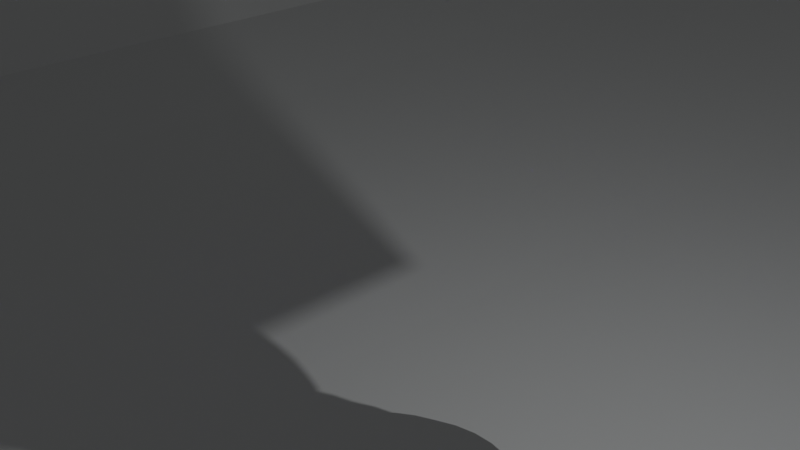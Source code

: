 # Source: lampara.blend  (saved by Blender 3.1.7; exported with 4.5.12 LTS)
import bpy
from mathutils import Matrix  # noqa: F401  (used for matrix-valued properties, if any)

bpy.ops.wm.read_factory_settings(use_empty=True)
scene = bpy.context.scene
scene.name = 'Scene'

# ---- collections
col_collection = bpy.data.collections.new('Collection'); scene.collection.children.link(col_collection)

# ---- materials (node trees are filled in below, after node groups)
mat_material_002 = bpy.data.materials.new('Material.002')
mat_material_002.surface_render_method = 'BLENDED'
mat_material_002.blend_method = 'BLEND'
mat_material_002.use_backface_culling = True
mat_material_002.use_raytrace_refraction = True
mat_material_002.use_screen_refraction = True
mat_material_002.use_sss_translucency = True
mat_material_002.thickness_mode = 'SLAB'
mat_material_002.use_thickness_from_shadow = True
mat_material_002.roughness = 0.4136
mat_material_001 = bpy.data.materials.new('Material.001')
mat_material_001.use_backface_culling = True
mat_material_001.use_transparent_shadow = False
mat_material_001.use_raytrace_refraction = True
mat_material_001.use_screen_refraction = True
mat_material_001.thickness_mode = 'SLAB'
mat_material_001.roughness = 0.0
mat_material = bpy.data.materials.new('Material')
mat_material.use_backface_culling = True
mat_material.use_transparent_shadow = False
mat_material.use_raytrace_refraction = True
mat_material.use_screen_refraction = True
mat_material.use_sss_translucency = True
mat_material.thickness_mode = 'SLAB'
mat_material.use_thickness_from_shadow = True
mat_material.diffuse_color = (0.1004, 1.0, 0.6603, 0.6429)
mat_material.roughness = 0.0
mat_material_003 = bpy.data.materials.new('Material.003')
mat_material_003.use_transparent_shadow = False

# ---- material node trees
mat_material_002.use_nodes = True; mat_material_002.node_tree.nodes.clear()
_N = mat_material_002.node_tree.nodes; _L = mat_material_002.node_tree.links
n0 = _N.new('ShaderNodeBsdfSheen'); n0.name = 'Velvet BSDF'; n0.location = (10, 300)
n0.distribution = 'ASHIKHMIN'
n0.inputs[0].default_value = (0.3056, 0.1971, 0.8, 1.0)
n0.inputs[1].default_value = 1.0
n1 = _N.new('ShaderNodeOutputMaterial'); n1.name = 'Material Output'; n1.location = (262, 316)
_L.new(n0.outputs[0], n1.inputs[0])
n1.is_active_output = True
mat_material_001.use_nodes = True; mat_material_001.node_tree.nodes.clear()
_N = mat_material_001.node_tree.nodes; _L = mat_material_001.node_tree.links
n0 = _N.new('ShaderNodeOutputMaterial'); n0.name = 'Material Output'; n0.location = (300, 300)
n1 = _N.new('ShaderNodeEmission'); n1.name = 'Emission'; n1.location = (10, 300)
n1.inputs[0].default_value = (0.1866, 0.3402, 0.6921, 1.0)
n1.inputs[1].default_value = 1.4
_L.new(n1.outputs[0], n0.inputs[0])
n0.is_active_output = True
mat_material.use_nodes = True; mat_material.node_tree.nodes.clear()
_N = mat_material.node_tree.nodes; _L = mat_material.node_tree.links
n0 = _N.new('ShaderNodeOutputMaterial'); n0.name = 'Material Output'; n0.location = (300, 300)
n1 = _N.new('ShaderNodeBsdfTranslucent'); n1.name = 'Translucent BSDF'; n1.location = (110, 280)
n1.inputs[0].default_value = (0.3746, 0.6621, 1.0, 0.4929)
n2 = _N.new('ShaderNodeEeveeSpecular'); n2.name = 'Specular BSDF'; n2.location = (-120, 305)
n2.inputs[0].default_value = (0.0, 0.008417, 0.2266, 0.4857)
n2.inputs[1].default_value = (0.01037, 0.01696, 0.02993, 0.5214)
n2.inputs[2].default_value = 0.275
n2.inputs[4].default_value = 0.326
n2.inputs[6].default_value = 0.8167
_L.new(n1.outputs[0], n0.inputs[1])
_L.new(n2.outputs[0], n0.inputs[0])
n0.is_active_output = True
mat_material_003.use_nodes = True; mat_material_003.node_tree.nodes.clear()
_N = mat_material_003.node_tree.nodes; _L = mat_material_003.node_tree.links
n0 = _N.new('ShaderNodeOutputMaterial'); n0.name = 'Material Output'; n0.location = (300, 300)
n1 = _N.new('ShaderNodeBsdfPrincipled'); n1.name = 'Principled BSDF'; n1.location = (10, 300)
n1.distribution = 'GGX'
n1.subsurface_method = 'RANDOM_WALK_SKIN'
n1.inputs[0].default_value = (0.7761, 0.8, 0.8, 1.0)
n1.inputs[3].default_value = 1.45
n1.inputs[15].default_value = 0.2677
n1.inputs[16].default_value = 0.2362
n1.inputs[18].default_value = 0.4488
n1.inputs[19].default_value = 0.05906
n1.inputs[24].default_value = 0.09449
n1.inputs[27].default_value = (0.0, 0.0, 0.0, 1.0)
n1.inputs[28].default_value = 1.0
_L.new(n1.outputs[0], n0.inputs[0])
n0.is_active_output = True

# ---- world
world_world = bpy.data.worlds.new('World'); scene.world = world_world
world_world.use_nodes = True; world_world.node_tree.nodes.clear()
_N = world_world.node_tree.nodes; _L = world_world.node_tree.links
n0 = _N.new('ShaderNodeOutputWorld'); n0.name = 'World Output'; n0.location = (300, 300)
n1 = _N.new('ShaderNodeBackground'); n1.name = 'Background'; n1.location = (10, 300)
n1.inputs[0].default_value = (0.05088, 0.05088, 0.05088, 1.0)
_L.new(n1.outputs[0], n0.inputs[0])
n0.is_active_output = True
world_world.color = (0.05088, 0.05088, 0.05088)
world_world.use_sun_shadow = False
world_world.sun_shadow_jitter_overblur = 0.0

# ---- cameras
cam_camera = bpy.data.cameras.new('Camera')
cam_camera.clip_end = 100.0
cam_camera.ortho_scale = 7.314

# ---- lights
light_light = bpy.data.lights.new('Light', 'POINT')
light_light.transmission_factor = 0.0
light_light.energy = 1000.0
light_light.shadow_soft_size = 0.1
light_light.shadow_maximum_resolution = 0.006
light_light.use_absolute_resolution = True

# ---- meshes
me_cube_001 = bpy.data.meshes.new('Cube.001')
me_cube_001.from_pydata([(-1.0, -1.0, -1.0), (-1.0, -1.0, 1.0), (-1.0, 1.0, -1.0), (-1.0, 1.0, 1.0), (1.0, -1.0, -1.0), (1.0, -1.0, 1.0), (1.0, 1.0, -1.0), (1.0, 1.0, 1.0), (-1.0, 0.0, -1.0), (-1.0, 0.0, 1.0), (1.0, 0.0, -1.0), (1.0, 0.0, 1.0), (-1.0, -1.0, 0.0), (-1.0, 1.0, 0.0), (1.0, 1.0, 0.0), (1.0, -1.0, 0.0), (-1.0, -1.0, 0.5), (-1.0, 1.0, 0.5), (1.0, 1.0, 0.5), (1.0, -1.0, 0.5), (1.0, 0.0, 0.5), (-1.0, 0.0, 0.5), (-1.0, 1.0, -0.5), (1.0, 1.0, -0.5), (1.0, -1.0, -0.5), (1.0, 0.0, -0.5), (-1.0, 0.0, -0.5), (-1.0, -1.0, -0.5), (0.0, 1.0, -1.0), (0.0, 1.0, 1.0), (0.0, -1.0, -1.0), (0.0, -1.0, 1.0), (0.0, -1.0, 0.5), (0.0, 1.0, 0.5), (0.0, 1.0, -0.5), (0.0, -1.0, -0.5), (-0.5, 1.0, -1.0), (-0.5, -1.0, 1.0), (-0.5, 0.0, -1.0), (-0.5, -1.0, 0.0), (-0.5, -1.0, 0.5), (-0.5, -1.0, -0.5), (-0.5, 1.0, 1.0), (-0.5, -1.0, -1.0), (-0.5, 0.0, 1.0), (-0.5, 1.0, 0.0), (-0.5, 1.0, 0.5), (-0.5, 1.0, -0.5), (0.5, 1.0, 1.0), (0.5, -1.0, -1.0), (0.5, 0.0, 1.0), (0.5, 1.0, 0.0), (0.5, 1.0, 0.5), (0.5, 1.0, -0.5), (0.5, 1.0, -1.0), (0.5, -1.0, 1.0), (0.5, 0.0, -1.0), (0.5, -1.0, 0.0), (0.5, -1.0, 0.5), (0.5, -1.0, -0.5), (-1.0, 0.5, 1.0), (1.0, 0.5, -1.0), (-1.0, 0.5, -1.0), (1.0, 0.5, 1.0), (1.0, 0.5, 0.0), (-1.0, 0.5, 0.0), (1.0, 0.5, 0.5), (-1.0, 0.5, 0.5), (-1.0, 0.5, -0.5), (1.0, 0.5, -0.5), (0.0, 0.5, -1.0), (0.0, 0.5, 1.0), (-0.5, 0.5, -1.0), (-0.5, 0.5, 1.0), (0.5, 0.5, 1.0), (0.5, 0.5, -1.0), (-1.0, -0.5, -1.0), (1.0, -0.5, 1.0), (-1.0, -0.5, 1.0), (1.0, -0.5, -1.0), (-1.0, -0.5, 0.0), (1.0, -0.5, 0.0), (-1.0, -0.5, 0.5), (1.0, -0.5, 0.5), (1.0, -0.5, -0.5), (-1.0, -0.5, -0.5), (0.0, -0.5, 1.0), (0.0, -0.5, -1.0), (-0.5, -0.5, -1.0), (-0.5, -0.5, 1.0), (0.5, -0.5, 1.0), (0.5, -0.5, -1.0), (-1.0, -0.5, 1.0), (-1.0, -0.5, 0.0), (-1.0, -0.5, 0.5), (-1.0, -0.5, -0.5), (-1.0, -0.5, -1.0), (-0.5, -0.5, -1.0), (-0.5, -0.5, 1.0), (0.0, 0.5, -0.5), (0.0, 0.75, -0.5), (0.0, 0.625, -0.5), (0.0, 0.6875, -0.5), (0.0, 0.7188, -0.5), (0.0, 0.7344, -0.5), (0.0, 0.6562, -0.5), (0.0, 0.6406, -0.5), (0.5, -0.5, 0.5), (0.0, -0.5, 0.5), (-0.5, -0.5, 0.5), (0.5, 0.5, 0.5), (0.0, 0.5, 0.5), (-0.5, 0.5, 0.5), (-0.5, 0.0, 0.5), (0.5, 0.0, 0.5), (0.5, -0.5, -0.5), (0.5, 1.192e-07, -0.5), (0.5, 0.5, -0.5), (0.0, -0.5, -0.5), (-0.5, 0.5, -0.5), (-0.5, 1.788e-07, -0.5), (-0.5, -0.5, -0.5)], [], [(67, 60, 3, 17), (52, 48, 7, 18), (83, 77, 5, 19), (40, 37, 1, 16), (91, 79, 4, 49), (89, 78, 1, 37), (73, 60, 9, 44), (75, 61, 10, 56), (66, 63, 11, 20), (94, 92, 9, 21), (41, 39, 12, 27), (84, 81, 15, 24), (53, 51, 14, 23), (68, 65, 13, 22), (39, 40, 16, 12), (81, 83, 19, 15), (51, 52, 18, 14), (65, 67, 17, 13), (62, 68, 22, 2), (54, 53, 23, 6), (79, 84, 24, 4), (43, 41, 27, 0), (61, 69, 25, 10), (96, 95, 26, 8), (49, 59, 35, 30), (36, 47, 34, 28), (90, 86, 31, 55), (88, 87, 30, 43), (58, 55, 31, 32), (46, 42, 29, 33), (17, 3, 42, 46), (76, 88, 43, 0), (62, 72, 38, 8), (22, 13, 45, 47), (13, 17, 46, 45), (2, 22, 47, 36), (30, 35, 41, 43), (86, 89, 37, 31), (32, 31, 37, 40), (19, 5, 55, 58), (77, 90, 55, 5), (63, 74, 50, 11), (24, 15, 57, 59), (15, 19, 58, 57), (4, 24, 59, 49), (28, 34, 53, 54), (87, 91, 49, 30), (33, 29, 48, 52), (28, 54, 75, 70), (7, 48, 74, 63), (29, 42, 73, 71), (2, 36, 72, 62), (48, 29, 71, 74), (36, 28, 70, 72), (6, 23, 69, 61), (8, 26, 68, 62), (14, 18, 66, 64), (23, 14, 64, 69), (18, 7, 63, 66), (54, 6, 61, 75), (42, 3, 60, 73), (21, 9, 60, 67), (11, 50, 90, 77), (96, 97, 88, 76), (0, 27, 85, 76), (10, 25, 84, 79), (12, 16, 82, 80), (27, 12, 80, 85), (16, 1, 78, 82), (98, 92, 78, 89), (56, 10, 79, 91), (20, 11, 77, 83), (59, 115, 118, 35), (44, 9, 92, 98), (8, 38, 97, 96), (76, 85, 95, 96), (80, 82, 94, 93), (85, 80, 93, 95), (82, 78, 92, 94), (34, 47, 119, 99, 101, 106, 105, 102, 103, 104, 100), (53, 117, 69, 23), (68, 26, 120, 119), (32, 40, 109, 108), (82, 94, 21, 113, 109), (66, 20, 114, 110), (33, 52, 110, 111), (109, 40, 39, 41, 121), (108, 107, 58, 32), (58, 107, 83, 19), (109, 40, 16, 82), (88, 121, 118, 87), (87, 118, 115, 91), (107, 114, 20, 83), (56, 91, 115, 116), (75, 56, 116, 117), (112, 113, 21, 67), (111, 112, 46, 33), (46, 112, 67, 17), (110, 52, 18, 66), (70, 75, 117, 99), (72, 70, 99, 119), (99, 117, 53, 34, 100, 104, 103, 102, 105, 106, 101), (38, 72, 119, 120), (97, 38, 120, 121), (118, 121, 41, 35), (69, 117, 116, 25), (25, 116, 115, 84), (84, 115, 59, 24), (119, 47, 22, 68), (120, 26, 95, 121), (121, 95, 85, 27, 41), (82, 80, 85, 95, 121, 109), (46, 45, 47, 119, 112), (67, 112, 119, 68, 65), (66, 110, 117, 69, 64), (110, 52, 51, 53, 117), (58, 57, 59, 115, 107), (107, 83, 81, 84, 115), (98, 109, 113, 44), (44, 113, 112, 73), (73, 112, 111, 71), (71, 111, 110, 74), (74, 110, 114, 50), (50, 114, 107, 90), (86, 90, 107, 108), (98, 89, 86, 108, 109)])
me_cube_001.polygons.foreach_set('use_smooth', [True] * 126)
_uv = me_cube_001.uv_layers.new(name='UVMap')
_uv.uv.foreach_set('vector', [0.5625, 0.1875, 0.625, 0.1875, 0.625, 0.25, 0.5625, 0.25, 0.5625, 0.4375, 0.625, 0.4375, 0.625, 0.5, 0.5625, 0.5, 0.5625, 0.6875, 0.625, 0.6875, 0.625, 0.75, 0.5625, 0.75, 0.5625, 0.9375, 0.625, 0.9375, 0.625, 1.0, 0.5625, 1.0, 0.3125, 0.6875, 0.375, 0.6875, 0.375, 0.75, 0.3125, 0.75, 0.8125, 0.6875, 0.875, 0.6875, 0.875, 0.75, 0.8125, 0.75, 0.8125, 0.5625, 0.875, 0.5625, 0.875, 0.625, 0.8125, 0.625, 0.3125, 0.5625, 0.375, 0.5625, 0.375, 0.625, 0.3125, 0.625, 0.5625, 0.5625, 0.625, 0.5625, 0.625, 0.625, 0.5625, 0.625, 0.5625, 0.0625, 0.625, 0.0625, 0.625, 0.125, 0.5625, 0.125, 0.4375, 0.9375, 0.5, 0.9375, 0.5, 1.0, 0.4375, 1.0, 0.4375, 0.6875, 0.5, 0.6875, 0.5, 0.75, 0.4375, 0.75, 0.4375, 0.4375, 0.5, 0.4375, 0.5, 0.5, 0.4375, 0.5, 0.4375, 0.1875, 0.5, 0.1875, 0.5, 0.25, 0.4375, 0.25, 0.5, 0.9375, 0.5625, 0.9375, 0.5625, 1.0, 0.5, 1.0, 0.5, 0.6875, 0.5625, 0.6875, 0.5625, 0.75, 0.5, 0.75, 0.5, 0.4375, 0.5625, 0.4375, 0.5625, 0.5, 0.5, 0.5, 0.5, 0.1875, 0.5625, 0.1875, 0.5625, 0.25, 0.5, 0.25, 0.375, 0.1875, 0.4375, 0.1875, 0.4375, 0.25, 0.375, 0.25, 0.375, 0.4375, 0.4375, 0.4375, 0.4375, 0.5, 0.375, 0.5, 0.375, 0.6875, 0.4375, 0.6875, 0.4375, 0.75, 0.375, 0.75, 0.375, 0.9375, 0.4375, 0.9375, 0.4375, 1.0, 0.375, 1.0, 0.375, 0.5625, 0.4375, 0.5625, 0.4375, 0.625, 0.375, 0.625, 0.375, 0.0625, 0.4375, 0.0625, 0.4375, 0.125, 0.375, 0.125, 0.375, 0.8125, 0.4375, 0.8125, 0.4375, 0.875, 0.375, 0.875, 0.375, 0.3125, 0.4375, 0.3125, 0.4375, 0.375, 0.375, 0.375, 0.6875, 0.6875, 0.75, 0.6875, 0.75, 0.75, 0.6875, 0.75, 0.1875, 0.6875, 0.25, 0.6875, 0.25, 0.75, 0.1875, 0.75, 0.5625, 0.8125, 0.625, 0.8125, 0.625, 0.875, 0.5625, 0.875, 0.5625, 0.3125, 0.625, 0.3125, 0.625, 0.375, 0.5625, 0.375, 0.5625, 0.25, 0.625, 0.25, 0.625, 0.3125, 0.5625, 0.3125, 0.125, 0.6875, 0.1875, 0.6875, 0.1875, 0.75, 0.125, 0.75, 0.125, 0.5625, 0.1875, 0.5625, 0.1875, 0.625, 0.125, 0.625, 0.4375, 0.25, 0.5, 0.25, 0.5, 0.3125, 0.4375, 0.3125, 0.5, 0.25, 0.5625, 0.25, 0.5625, 0.3125, 0.5, 0.3125, 0.375, 0.25, 0.4375, 0.25, 0.4375, 0.3125, 0.375, 0.3125, 0.375, 0.875, 0.4375, 0.875, 0.4375, 0.9375, 0.375, 0.9375, 0.75, 0.6875, 0.8125, 0.6875, 0.8125, 0.75, 0.75, 0.75, 0.5625, 0.875, 0.625, 0.875, 0.625, 0.9375, 0.5625, 0.9375, 0.5625, 0.75, 0.625, 0.75, 0.625, 0.8125, 0.5625, 0.8125, 0.625, 0.6875, 0.6875, 0.6875, 0.6875, 0.75, 0.625, 0.75, 0.625, 0.5625, 0.6875, 0.5625, 0.6875, 0.625, 0.625, 0.625, 0.4375, 0.75, 0.5, 0.75, 0.5, 0.8125, 0.4375, 0.8125, 0.5, 0.75, 0.5625, 0.75, 0.5625, 0.8125, 0.5, 0.8125, 0.375, 0.75, 0.4375, 0.75, 0.4375, 0.8125, 0.375, 0.8125, 0.375, 0.375, 0.4375, 0.375, 0.4375, 0.4375, 0.375, 0.4375, 0.25, 0.6875, 0.3125, 0.6875, 0.3125, 0.75, 0.25, 0.75, 0.5625, 0.375, 0.625, 0.375, 0.625, 0.4375, 0.5625, 0.4375, 0.25, 0.5, 0.3125, 0.5, 0.3125, 0.5625, 0.25, 0.5625, 0.625, 0.5, 0.6875, 0.5, 0.6875, 0.5625, 0.625, 0.5625, 0.75, 0.5, 0.8125, 0.5, 0.8125, 0.5625, 0.75, 0.5625, 0.125, 0.5, 0.1875, 0.5, 0.1875, 0.5625, 0.125, 0.5625, 0.6875, 0.5, 0.75, 0.5, 0.75, 0.5625, 0.6875, 0.5625, 0.1875, 0.5, 0.25, 0.5, 0.25, 0.5625, 0.1875, 0.5625, 0.375, 0.5, 0.4375, 0.5, 0.4375, 0.5625, 0.375, 0.5625, 0.375, 0.125, 0.4375, 0.125, 0.4375, 0.1875, 0.375, 0.1875, 0.5, 0.5, 0.5625, 0.5, 0.5625, 0.5625, 0.5, 0.5625, 0.4375, 0.5, 0.5, 0.5, 0.5, 0.5625, 0.4375, 0.5625, 0.5625, 0.5, 0.625, 0.5, 0.625, 0.5625, 0.5625, 0.5625, 0.3125, 0.5, 0.375, 0.5, 0.375, 0.5625, 0.3125, 0.5625, 0.8125, 0.5, 0.875, 0.5, 0.875, 0.5625, 0.8125, 0.5625, 0.5625, 0.125, 0.625, 0.125, 0.625, 0.1875, 0.5625, 0.1875, 0.625, 0.625, 0.6875, 0.625, 0.6875, 0.6875, 0.625, 0.6875, 0.125, 0.6875, 0.1875, 0.6875, 0.1875, 0.6875, 0.125, 0.6875, 0.375, 0.0, 0.4375, 0.0, 0.4375, 0.0625, 0.375, 0.0625, 0.375, 0.625, 0.4375, 0.625, 0.4375, 0.6875, 0.375, 0.6875, 0.5, 0.0, 0.5625, 0.0, 0.5625, 0.0625, 0.5, 0.0625, 0.4375, 0.0, 0.5, 0.0, 0.5, 0.0625, 0.4375, 0.0625, 0.5625, 0.0, 0.625, 0.0, 0.625, 0.0625, 0.5625, 0.0625, 0.8125, 0.6875, 0.875, 0.6875, 0.875, 0.6875, 0.8125, 0.6875, 0.3125, 0.625, 0.375, 0.625, 0.375, 0.6875, 0.3125, 0.6875, 0.5625, 0.625, 0.625, 0.625, 0.625, 0.6875, 0.5625, 0.6875, 0.4375, 0.8125, 0.4375, 0.7188, 0.0, 0.0, 0.0, 0.0, 0.8125, 0.625, 0.875, 0.625, 0.875, 0.6875, 0.8125, 0.6875, 0.125, 0.625, 0.1875, 0.625, 0.1875, 0.6875, 0.125, 0.6875, 0.375, 0.0625, 0.4375, 0.0625, 0.4375, 0.0625, 0.375, 0.0625, 0.5, 0.0625, 0.5625, 0.0625, 0.5625, 0.0625, 0.5, 0.0625, 0.4375, 0.0625, 0.5, 0.0625, 0.5, 0.0625, 0.4375, 0.0625, 0.5625, 0.0625, 0.625, 0.0625, 0.625, 0.0625, 0.5625, 0.0625, 0.0, 0.0, 0.4375, 0.3125, 0.4375, 0.4687, 0.0, 0.0, 0.0, 0.0, 0.0, 0.0, 0.0, 0.0, 0.0, 0.0, 0.0, 0.0, 0.0, 0.0, 0.0, 0.0, 0.0, 0.0, 0.0, 0.0, 0.0, 0.0, 0.0, 0.0, 0.0, 0.0, 0.0, 0.0, 0.0, 0.0, 0.0, 0.0, 0.0, 0.0, 0.0, 0.0, 0.0, 0.0, 0.0, 0.0, 0.0, 0.0, 0.0, 0.0, 0.0, 0.0, 0.0, 0.0, 0.0, 0.0, 0.5625, 0.5625, 0.0, 0.0, 0.1406, 0.03125, 0.5625, 0.4688, 0.0, 0.0, 0.0, 0.0, 0.0, 0.0, 0.0, 0.0, 0.0, 0.0, 0.0, 0.0, 0.0, 0.0, 0.0, 0.0, 0.0, 0.0, 0.0, 0.0, 0.0, 0.0, 0.0, 0.0, 0.0, 0.0, 0.0, 0.0, 0.0, 0.0, 0.0, 0.0, 0.0, 0.0, 0.0, 0.0, 0.0, 0.0, 0.0, 0.0, 0.0, 0.0, 0.1875, 0.6875, 0.4375, 0.7812, 0.0, 0.0, 0.25, 0.6875, 0.25, 0.6875, 0.0, 0.0, 0.4375, 0.7188, 0.3125, 0.6875, 0.0, 0.0, 0.0, 0.0, 0.0, 0.0, 0.0, 0.0, 0.3125, 0.625, 0.3125, 0.6875, 0.0, 0.0, 0.0, 0.0, 0.3125, 0.5625, 0.3125, 0.625, 0.0, 0.0, 0.4375, 0.5312, 0.5625, 0.2812, 0.4219, 0.09375, 0.5625, 0.125, 0.5625, 0.1875, 0.0, 0.0, 0.0, 0.0, 0.0, 0.0, 0.0, 0.0, 0.0, 0.0, 0.0, 0.0, 0.0, 0.0, 0.0, 0.0, 0.0, 0.0, 0.0, 0.0, 0.0, 0.0, 0.0, 0.0, 0.25, 0.5625, 0.3125, 0.5625, 0.4375, 0.5312, 0.0, 0.0, 0.1875, 0.5625, 0.25, 0.5625, 0.0, 0.0, 0.0, 0.0, 0.0, 0.0, 0.4375, 0.5312, 0.4375, 0.4375, 0.4375, 0.375, 0.0, 0.0, 0.0, 0.0, 0.0, 0.0, 0.0, 0.0, 0.0, 0.0, 0.0, 0.0, 0.0, 0.0, 0.0, 0.0, 0.1875, 0.5625, 0.0, 0.0, 0.0, 0.0, 0.1875, 0.6875, 0.0, 0.0, 0.0, 0.0, 0.0, 0.0, 0.0, 0.0, 0.4375, 0.7812, 0.4375, 0.9375, 0.0, 0.0, 0.0, 0.0, 0.0, 0.0, 0.0, 0.0, 0.0, 0.0, 0.0, 0.0, 0.0, 0.0, 0.0, 0.0, 0.0, 0.0, 0.0, 0.0, 0.0, 0.0, 0.0, 0.0, 0.0, 0.0, 0.0, 0.0, 0.0, 0.0, 0.0, 0.0, 0.0, 0.0, 0.0, 0.0, 0.0, 0.0, 0.0, 0.0, 0.0, 0.0, 0.0, 0.0, 0.0, 0.0, 0.0, 0.0, 0.0, 0.0, 0.0, 0.0, 0.0, 0.0, 0.0, 0.0, 0.0, 0.0, 0.0, 0.0, 0.0, 0.0, 0.0, 0.0, 0.0, 0.0, 0.0, 0.0, 0.0, 0.0, 0.0, 0.0, 0.0, 0.0, 0.0, 0.0, 0.0, 0.0, 0.0, 0.0, 0.0, 0.0, 0.0, 0.0, 0.0, 0.0, 0.0, 0.0, 0.0, 0.0, 0.0, 0.0, 0.0, 0.0, 0.0, 0.0, 0.0, 0.0, 0.0, 0.0, 0.0, 0.0, 0.0, 0.0, 0.0, 0.0, 0.0, 0.0, 0.0, 0.0, 0.0, 0.0, 0.0, 0.0, 0.0, 0.0, 0.0, 0.0, 0.0, 0.0, 0.0, 0.0, 0.0, 0.0, 0.8125, 0.6875, 0.0, 0.0, 0.0, 0.0, 0.0, 0.0, 0.0, 0.0, 0.0, 0.0, 0.5625, 0.2812, 0.8125, 0.5625, 0.8125, 0.5625, 0.5625, 0.2812, 0.0, 0.0, 0.75, 0.5625, 0.75, 0.5625, 0.0, 0.0, 0.0, 0.0, 0.6875, 0.5625, 0.6875, 0.5625, 0.0, 0.0, 0.1406, 0.03125, 0.6875, 0.625, 0.6875, 0.625, 0.1406, 0.03125, 0.0, 0.0, 0.6875, 0.6875, 0.75, 0.6875, 0.6875, 0.6875, 0.0, 0.0, 0.0, 0.0, 0.8125, 0.6875, 0.8125, 0.6875, 0.75, 0.6875, 0.0, 0.0, 0.0, 0.0])
me_cube_001.materials.append(mat_material_002)
me_cube_001.update()
me_cylinder_001 = bpy.data.meshes.new('Cylinder.001')
me_cylinder_001.from_pydata([(0.1636, 1.405, -1.038), (-5.07e-08, 1.344, 1.006), (0.4347, 1.354, -1.038), (0.2623, 1.319, 1.006), (0.6907, 1.251, -1.038), (0.5145, 1.242, 1.006), (0.9217, 1.1, -1.038), (0.7469, 1.118, 1.006), (1.119, 0.9075, -1.038), (0.9506, 0.9506, 1.006), (1.275, 0.6799, -1.038), (1.118, 0.7469, 1.006), (1.383, 0.4262, -1.038), (1.242, 0.5145, 1.006), (1.44, 0.1563, -1.038), (1.319, 0.2623, 1.006), (1.443, -0.1195, -1.038), (1.344, -1.693e-07, 1.006), (1.392, -0.3906, -1.038), (1.319, -0.2623, 1.006), (1.289, -0.6465, -1.038), (1.242, -0.5145, 1.008), (1.138, -0.8775, -1.038), (1.118, -0.7469, 1.004), (0.9454, -1.075, -1.038), (0.9506, -0.9506, 1.006), (0.7177, -1.23, -1.038), (0.7469, -1.118, 1.006), (0.4641, -1.339, -1.038), (0.5145, -1.242, 1.006), (0.1942, -1.395, -1.038), (0.2623, -1.319, 1.006), (-0.08161, -1.398, -1.038), (-1.682e-07, -1.344, 1.006), (-0.3527, -1.348, -1.038), (-0.2623, -1.319, 1.006), (-0.6087, -1.245, -1.038), (-0.5145, -1.242, 1.006), (-0.8396, -1.094, -1.038), (-0.7469, -1.118, 1.006), (-1.037, -0.9012, -1.038), (-0.9506, -0.9506, 1.006), (-1.193, -0.6736, -1.038), (-1.118, -0.7469, 1.006), (-1.301, -0.4199, -1.038), (-1.242, -0.5145, 1.006), (-1.358, -0.15, -1.038), (-1.319, -0.2623, 1.006), (-1.361, 0.1258, -1.038), (-1.344, -9.456e-08, 1.006), (-1.31, 0.3969, -1.038), (-1.319, 0.2623, 1.006), (-1.207, 0.6528, -1.038), (-1.242, 0.5145, 1.006), (-1.056, 0.8838, -1.038), (-1.118, 0.7469, 1.006), (-0.8634, 1.081, -1.038), (-0.9506, 0.9506, 1.006), (-0.6357, 1.237, -1.038), (-0.7469, 1.118, 1.006), (-0.3821, 1.345, -1.038), (-0.5145, 1.242, 1.006), (-0.1122, 1.402, -1.038), (-0.2623, 1.319, 1.006), (-5.046e-08, 0.683, -0.01421), (0.1332, 0.6699, -0.01421), (0.2614, 0.631, -0.01421), (0.3795, 0.5679, -0.01421), (0.483, 0.483, -0.01421), (0.5679, 0.3795, -0.01421), (0.631, 0.2614, -0.01421), (0.6699, 0.1332, -0.01421), (0.683, -1.531e-07, -0.01421), (0.6699, -0.1332, -0.01421), (0.631, -0.2614, -0.01356), (0.5679, -0.3795, -0.01486), (0.483, -0.483, -0.01421), (0.3795, -0.5679, -0.01421), (0.2614, -0.631, -0.01421), (0.1332, -0.6699, -0.01421), (-1.102e-07, -0.683, -0.01421), (-0.1332, -0.6699, -0.01421), (-0.2614, -0.631, -0.01421), (-0.3795, -0.5679, -0.01421), (-0.483, -0.483, -0.01421), (-0.5679, -0.3795, -0.01421), (-0.631, -0.2614, -0.01421), (-0.6699, -0.1332, -0.01421), (-0.683, -1.151e-07, -0.01421), (-0.6699, 0.1332, -0.01421), (-0.631, 0.2614, -0.01421), (-0.5679, 0.3795, -0.01421), (-0.483, 0.483, -0.01421), (-0.3795, 0.5679, -0.01421), (-0.2614, 0.631, -0.01421), (-0.1332, 0.6699, -0.01421), (1.586e-06, 0.9443, 0.4974), (0.1842, 0.9261, 0.4974), (0.3614, 0.8724, 0.4974), (0.5246, 0.7851, 0.4974), (0.6692, 0.6714, 0.4974), (0.7851, 0.5246, 0.4974), (0.8724, 0.3614, 0.4974), (0.9261, 0.1842, 0.4974), (0.9443, 3.864e-06, 0.4974), (0.9261, -0.1842, 0.4974), (0.8725, -0.3613, 0.4987), (0.7851, -0.5246, 0.496), (0.6677, -0.6677, 0.4974), (0.5246, -0.7851, 0.4974), (0.3614, -0.8724, 0.4974), (0.1842, -0.9261, 0.4974), (1.503e-06, -0.9443, 0.4974), (-0.1842, -0.9261, 0.4974), (-0.3614, -0.8724, 0.4974), (-0.5246, -0.7851, 0.4974), (-0.6677, -0.6677, 0.4974), (-0.7851, -0.5246, 0.4974), (-0.8724, -0.3614, 0.4974), (-0.9261, -0.1842, 0.4974), (-0.9443, 3.917e-06, 0.4974), (-0.9261, 0.1842, 0.4974), (-0.8724, 0.3614, 0.4974), (-0.7851, 0.5246, 0.4974), (-0.6677, 0.6677, 0.4974), (-0.5246, 0.7851, 0.4974), (-0.3614, 0.8724, 0.4974), (-0.1842, 0.9261, 0.4974), (-4.836e-08, 1.01, 0.7539), (0.197, 0.9903, 0.7539), (0.3864, 0.9328, 0.7539), (0.5609, 0.8395, 0.7539), (0.7139, 0.7139, 0.7539), (0.8395, 0.5609, 0.7539), (0.9328, 0.3864, 0.7539), (0.9903, 0.197, 0.7539), (1.01, -1.628e-07, 0.7539), (0.9903, -0.197, 0.7539), (0.9329, -0.3864, 0.7555), (0.8394, -0.5609, 0.7522), (0.7139, -0.7139, 0.7539), (0.5609, -0.8395, 0.7539), (0.3864, -0.9328, 0.7539), (0.197, -0.9903, 0.7539), (-1.366e-07, -1.01, 0.7539), (-0.197, -0.9903, 0.7539), (-0.3864, -0.9328, 0.7539), (-0.5609, -0.8395, 0.7539), (-0.7139, -0.7139, 0.7539), (-0.8395, -0.5609, 0.7539), (-0.9328, -0.3864, 0.7539), (-0.9903, -0.197, 0.7539), (-1.01, -1.067e-07, 0.7539), (-0.9903, 0.197, 0.7539), (-0.9328, 0.3864, 0.7539), (-0.8395, 0.5609, 0.7539), (-0.7139, 0.7139, 0.7539), (-0.5609, 0.8395, 0.7539), (-0.3864, 0.9328, 0.7539), (-0.197, 0.9903, 0.7539), (0.1778, 0.8938, 0.2427), (0.3488, 0.842, 0.2427), (0.5063, 0.7578, 0.2427), (0.6444, 0.6444, 0.2427), (0.7578, 0.5063, 0.2427), (0.842, 0.3488, 0.2427), (0.8938, 0.1778, 0.2427), (0.9113, -1.588e-07, 0.2427), (0.8938, -0.1778, 0.2427), (0.842, -0.3488, 0.2437), (0.7577, -0.5063, 0.2416), (0.6444, -0.6444, 0.2427), (0.5063, -0.7578, 0.2427), (0.3488, -0.842, 0.2427), (0.1778, -0.8938, 0.2427), (-1.271e-07, -0.9113, 0.2427), (-0.1778, -0.8938, 0.2427), (-0.3488, -0.842, 0.2427), (-0.5063, -0.7578, 0.2427), (-0.6444, -0.6444, 0.2427), (-0.7578, -0.5063, 0.2427), (-0.842, -0.3488, 0.2427), (-0.8938, -0.1778, 0.2427), (-0.9113, -1.081e-07, 0.2427), (-0.8938, 0.1778, 0.2427), (-0.842, 0.3488, 0.2427), (-0.7578, 0.5063, 0.2427), (-0.6444, 0.6444, 0.2427), (-0.5063, 0.7578, 0.2427), (-0.3488, 0.842, 0.2427), (-0.1778, 0.8938, 0.2427), (-4.743e-08, 0.9113, 0.2427), (0.197, 0.9903, 0.6277), (0.3864, 0.9328, 0.6277), (0.5609, 0.8395, 0.6277), (0.7139, 0.7139, 0.6277), (0.8395, 0.5609, 0.6277), (0.9328, 0.3864, 0.6277), (0.9903, 0.197, 0.6277), (1.01, -1.628e-07, 0.6277), (0.9903, -0.197, 0.6277), (0.9329, -0.3864, 0.6292), (0.8394, -0.5609, 0.6261), (0.7139, -0.7139, 0.6277), (0.5609, -0.8395, 0.6277), (0.3864, -0.9328, 0.6277), (0.197, -0.9903, 0.6277), (-1.366e-07, -1.01, 0.6277), (-0.197, -0.9903, 0.6277), (-0.3864, -0.9328, 0.6277), (-0.5609, -0.8395, 0.6277), (-0.7139, -0.7139, 0.6277), (-0.8395, -0.5609, 0.6277), (-0.9328, -0.3864, 0.6277), (-0.9903, -0.197, 0.6277), (-1.01, -1.067e-07, 0.6277), (-0.9903, 0.197, 0.6277), (-0.9328, 0.3864, 0.6277), (-0.8395, 0.5609, 0.6277), (-0.7139, 0.7139, 0.6277), (-0.5609, 0.8395, 0.6277), (-0.3864, 0.9328, 0.6277), (-0.197, 0.9903, 0.6277), (-4.836e-08, 1.01, 0.6277), (-5.07e-08, 1.344, 0.8801), (0.2623, 1.319, 0.8801), (0.5145, 1.242, 0.8801), (0.7469, 1.118, 0.8801), (0.9506, 0.9506, 0.8801), (1.118, 0.7469, 0.8801), (1.242, 0.5145, 0.8801), (1.319, 0.2623, 0.8801), (1.344, -1.693e-07, 0.8801), (1.319, -0.2623, 0.8801), (1.242, -0.5145, 0.8819), (1.118, -0.7469, 0.8783), (0.9506, -0.9506, 0.8801), (0.7469, -1.118, 0.8801), (0.5145, -1.242, 0.8801), (0.2623, -1.319, 0.8801), (-1.682e-07, -1.344, 0.8801), (-0.2623, -1.319, 0.8801), (-0.5145, -1.242, 0.8801), (-0.7469, -1.118, 0.8801), (-0.9506, -0.9506, 0.8801), (-1.118, -0.7469, 0.8801), (-1.242, -0.5145, 0.8801), (-1.319, -0.2623, 0.8801), (-1.344, -9.456e-08, 0.8801), (-1.319, 0.2623, 0.8801), (-1.242, 0.5145, 0.8801), (-1.118, 0.7469, 0.8801), (-0.9506, 0.9506, 0.8801), (-0.7469, 1.118, 0.8801), (-0.5145, 1.242, 0.8801), (-0.2623, 1.319, 0.8801), (0.1634, 0.8214, 0.1234), (0.3205, 0.7738, 0.1234), (0.4653, 0.6964, 0.1234), (0.5922, 0.5922, 0.1234), (0.6964, 0.4653, 0.1234), (0.7738, 0.3205, 0.1234), (0.8214, 0.1634, 0.1234), (0.8375, -1.579e-07, 0.1234), (0.8214, -0.1634, 0.1234), (0.7738, -0.3205, 0.1243), (0.6963, -0.4653, 0.1225), (0.5922, -0.5922, 0.1234), (0.4653, -0.6964, 0.1234), (0.3205, -0.7738, 0.1234), (0.1634, -0.8214, 0.1234), (-1.199e-07, -0.8375, 0.1234), (-0.1634, -0.8214, 0.1234), (-0.3205, -0.7738, 0.1234), (-0.4653, -0.6964, 0.1234), (-0.5922, -0.5922, 0.1234), (-0.6964, -0.4653, 0.1234), (-0.7738, -0.3205, 0.1234), (-0.8214, -0.1634, 0.1234), (-0.8375, -1.113e-07, 0.1234), (-0.8214, 0.1634, 0.1234), (-0.7738, 0.3205, 0.1234), (-0.6964, 0.4653, 0.1234), (-0.5922, 0.5922, 0.1234), (-0.4653, 0.6964, 0.1234), (-0.3205, 0.7738, 0.1234), (-0.1634, 0.8214, 0.1234), (-4.664e-08, 0.8375, 0.1234), (1.585e-06, 0.9439, 0.3793), (0.1841, 0.9258, 0.3793), (0.3612, 0.872, 0.3793), (0.5244, 0.7848, 0.3793), (0.6674, 0.6674, 0.3793), (0.7848, 0.5244, 0.3793), (0.872, 0.3612, 0.3793), (0.9257, 0.1841, 0.3793), (0.9439, 3.863e-06, 0.3793), (0.9257, -0.1841, 0.3793), (0.8721, -0.3612, 0.3805), (0.7848, -0.5244, 0.3781), (0.6674, -0.6674, 0.3793), (0.5244, -0.7848, 0.3793), (0.3612, -0.872, 0.3793), (0.1841, -0.9257, 0.3793), (1.503e-06, -0.9439, 0.3793), (-0.1841, -0.9257, 0.3793), (-0.3612, -0.872, 0.3793), (-0.5244, -0.7848, 0.3793), (-0.6674, -0.6674, 0.3793), (-0.7848, -0.5244, 0.3793), (-0.872, -0.3612, 0.3793), (-0.9257, -0.1841, 0.3793), (-0.9439, 3.916e-06, 0.3793), (-0.9257, 0.1841, 0.3793), (-0.872, 0.3612, 0.3793), (-0.7848, 0.5244, 0.3793), (-0.6674, 0.6674, 0.3793), (-0.5244, 0.7848, 0.3793), (-0.3612, 0.872, 0.3793), (-0.1841, 0.9258, 0.3793), (0.1899, 0.9547, -0.5105), (0.3725, 0.8993, -0.5105), (0.5408, 0.8093, -0.5105), (0.6883, 0.6883, -0.5105), (0.8093, 0.5408, -0.5105), (0.8993, 0.3725, -0.5105), (0.9547, 0.1899, -0.5105), (0.9734, -1.617e-07, -0.5105), (0.9547, -0.1899, -0.5105), (0.8993, -0.3725, -0.51), (0.8093, -0.5408, -0.5109), (0.6883, -0.6883, -0.5105), (0.5408, -0.8093, -0.5105), (0.3725, -0.8993, -0.5105), (0.1899, -0.9547, -0.5105), (-1.338e-07, -0.9734, -0.5105), (-0.1899, -0.9547, -0.5105), (-0.3725, -0.8993, -0.5105), (-0.5408, -0.8093, -0.5105), (-0.6883, -0.6883, -0.5105), (-0.8093, -0.5408, -0.5105), (-0.8993, -0.3725, -0.5105), (-0.9547, -0.1899, -0.5105), (-0.9734, -1.075e-07, -0.5105), (-0.9547, 0.1899, -0.5105), (-0.8993, 0.3725, -0.5105), (-0.8093, 0.5408, -0.5105), (-0.6883, 0.6883, -0.5105), (-0.5408, 0.8093, -0.5105), (-0.3725, 0.8993, -0.5105), (-0.1899, 0.9547, -0.5105), (-4.873e-08, 0.9734, -0.5105), (-5.437e-08, 0.8116, -0.2599), (0.1583, 0.796, -0.2599), (0.3106, 0.7498, -0.2599), (0.4509, 0.6748, -0.2599), (0.5739, 0.5739, -0.2599), (0.6748, 0.4509, -0.2599), (0.7498, 0.3106, -0.2599), (0.796, 0.1583, -0.2599), (0.8116, -1.553e-07, -0.2599), (0.796, -0.1583, -0.2599), (0.7498, -0.3106, -0.2593), (0.6748, -0.4509, -0.2605), (0.5739, -0.5739, -0.2599), (0.4509, -0.6748, -0.2599), (0.3106, -0.7498, -0.2599), (0.1583, -0.796, -0.2599), (-1.253e-07, -0.8116, -0.2599), (-0.1583, -0.796, -0.2599), (-0.3106, -0.7498, -0.2599), (-0.4509, -0.6748, -0.2599), (-0.5739, -0.5739, -0.2599), (-0.6748, -0.4509, -0.2599), (-0.7498, -0.3106, -0.2599), (-0.796, -0.1583, -0.2599), (-0.8116, -1.101e-07, -0.2599), (-0.796, 0.1583, -0.2599), (-0.7498, 0.3106, -0.2599), (-0.6748, 0.4509, -0.2599), (-0.5739, 0.5739, -0.2599), (-0.4509, 0.6748, -0.2599), (-0.3106, 0.7498, -0.2599), (-0.1583, 0.796, -0.2599), (0.1691, 0.8502, -0.3731), (0.3317, 0.8009, -0.3731), (0.4816, 0.7208, -0.3731), (0.613, 0.613, -0.3731), (0.7208, 0.4816, -0.3731), (0.8009, 0.3317, -0.3731), (0.8502, 0.1691, -0.3731), (0.8669, -1.578e-07, -0.3731), (0.8502, -0.1691, -0.3731), (0.8009, -0.3317, -0.3726), (0.7207, -0.4816, -0.3736), (0.613, -0.613, -0.3731), (0.4816, -0.7208, -0.3731), (0.3317, -0.8009, -0.3731), (0.1691, -0.8502, -0.3731), (-1.318e-07, -0.8669, -0.3731), (-0.1691, -0.8502, -0.3731), (-0.3317, -0.8009, -0.3731), (-0.4816, -0.7208, -0.3731), (-0.613, -0.613, -0.3731), (-0.7208, -0.4816, -0.3731), (-0.8009, -0.3317, -0.3731), (-0.8502, -0.1691, -0.3731), (-0.8669, -1.095e-07, -0.3731), (-0.8502, 0.1691, -0.3731), (-0.8009, 0.3317, -0.3731), (-0.7208, 0.4816, -0.3731), (-0.613, 0.613, -0.3731), (-0.4816, 0.7208, -0.3731), (-0.3317, 0.8009, -0.3731), (-0.1691, 0.8502, -0.3731), (-5.606e-08, 0.8669, -0.3731), (-5.057e-08, 0.6961, -0.1178), (0.1358, 0.6827, -0.1178), (0.2664, 0.6431, -0.1178), (0.3867, 0.5787, -0.1178), (0.4922, 0.4922, -0.1178), (0.5787, 0.3867, -0.1178), (0.6431, 0.2664, -0.1178), (0.6827, 0.1358, -0.1178), (0.6961, -1.52e-07, -0.1178), (0.6827, -0.1358, -0.1178), (0.6431, -0.2664, -0.1172), (0.5787, -0.3867, -0.1184), (0.4922, -0.4922, -0.1178), (0.3867, -0.5787, -0.1178), (0.2664, -0.6431, -0.1178), (0.1358, -0.6827, -0.1178), (-1.114e-07, -0.6961, -0.1178), (-0.1358, -0.6827, -0.1178), (-0.2664, -0.6431, -0.1178), (-0.3867, -0.5787, -0.1178), (-0.4922, -0.4922, -0.1178), (-0.5787, -0.3867, -0.1178), (-0.6431, -0.2664, -0.1178), (-0.6827, -0.1358, -0.1178), (-0.6961, -1.133e-07, -0.1178), (-0.6827, 0.1358, -0.1178), (-0.6431, 0.2664, -0.1178), (-0.5787, 0.3867, -0.1178), (-0.4922, 0.4922, -0.1178), (-0.3867, 0.5787, -0.1178), (-0.2664, 0.6431, -0.1178), (-0.1358, 0.6827, -0.1178), (0.181, 0.9099, -0.7673), (0.355, 0.8571, -0.7673), (0.5154, 0.7713, -0.7673), (0.656, 0.656, -0.7673), (0.7713, 0.5154, -0.7673), (0.8571, 0.355, -0.7673), (0.9099, 0.181, -0.7673), (0.9277, -1.587e-07, -0.7673), (0.9099, -0.181, -0.7673), (0.8571, -0.355, -0.767), (0.7713, -0.5154, -0.7675), (0.656, -0.656, -0.7673), (0.5154, -0.7713, -0.7673), (0.355, -0.8571, -0.7673), (0.181, -0.9099, -0.7673), (-1.301e-07, -0.9277, -0.7673), (-0.181, -0.9099, -0.7673), (-0.355, -0.8571, -0.7673), (-0.5154, -0.7713, -0.7673), (-0.656, -0.656, -0.7673), (-0.7713, -0.5154, -0.7673), (-0.8571, -0.355, -0.7673), (-0.9099, -0.181, -0.7673), (-0.9277, -1.071e-07, -0.7673), (-0.9099, 0.181, -0.7673), (-0.8571, 0.355, -0.7673), (-0.7713, 0.5154, -0.7673), (-0.656, 0.656, -0.7673), (-0.5154, 0.7713, -0.7673), (-0.355, 0.8571, -0.7673), (-0.181, 0.9099, -0.7673), (-4.897e-08, 0.9277, -0.7673), (0.3958, 1.22, -0.8562), (0.6265, 1.128, -0.8562), (0.8347, 0.992, -0.8562), (1.012, 0.8182, -0.8562), (1.153, 0.613, -0.8562), (1.25, 0.3844, -0.8562), (1.301, 0.1412, -0.8562), (1.304, -0.1074, -0.8562), (1.258, -0.3517, -0.8562), (1.166, -0.5824, -0.856), (1.03, -0.7905, -0.8563), (0.8561, -0.9682, -0.8562), (0.6509, -1.109, -0.8562), (0.4223, -1.206, -0.8562), (0.1791, -1.257, -0.8562), (-0.0695, -1.26, -0.8562), (-0.3138, -1.214, -0.8562), (-0.5445, -1.122, -0.8562), (-0.7527, -0.9858, -0.8562), (-0.9303, -0.8119, -0.8562), (-1.071, -0.6068, -0.8562), (-1.168, -0.3782, -0.8562), (-1.219, -0.1349, -0.8562), (-1.222, 0.1137, -0.8562), (-1.176, 0.358, -0.8562), (-1.084, 0.5886, -0.8562), (-0.9479, 0.7968, -0.8562), (-0.7741, 0.9745, -0.8562), (-0.5689, 1.115, -0.8562), (-0.3403, 1.212, -0.8562), (-0.09703, 1.264, -0.8562), (0.1515, 1.266, -0.8562), (-4.847e-08, 0.9924, -0.6309), (0.1936, 0.9733, -0.6309), (0.3798, 0.9168, -0.6309), (0.5513, 0.8251, -0.6309), (0.7017, 0.7017, -0.6309), (0.8251, 0.5513, -0.6309), (0.9168, 0.3798, -0.6309), (0.9733, 0.1936, -0.6309), (0.9924, -1.623e-07, -0.6309), (0.9733, -0.1936, -0.6309), (0.9168, -0.3798, -0.6305), (0.8251, -0.5513, -0.6312), (0.7017, -0.7017, -0.6309), (0.5513, -0.8251, -0.6309), (0.3798, -0.9168, -0.6309), (0.1936, -0.9733, -0.6309), (-1.352e-07, -0.9924, -0.6309), (-0.1936, -0.9733, -0.6309), (-0.3798, -0.9168, -0.6309), (-0.5513, -0.8251, -0.6309), (-0.7017, -0.7017, -0.6309), (-0.8251, -0.5513, -0.6309), (-0.9168, -0.3798, -0.6309), (-0.9733, -0.1936, -0.6309), (-0.9924, -1.071e-07, -0.6309), (-0.9733, 0.1936, -0.6309), (-0.9168, 0.3798, -0.6309), (-0.8251, 0.5513, -0.6309), (-0.7017, 0.7017, -0.6309), (-0.5513, 0.8251, -0.6309), (-0.3798, 0.9168, -0.6309), (-0.1936, 0.9733, -0.6309)], [], [(224, 1, 3, 225), (225, 3, 5, 226), (226, 5, 7, 227), (227, 7, 9, 228), (228, 9, 11, 229), (229, 11, 13, 230), (230, 13, 15, 231), (231, 15, 17, 232), (232, 17, 19, 233), (233, 19, 21, 234), (234, 21, 23, 235), (235, 23, 25, 236), (236, 25, 27, 237), (237, 27, 29, 238), (238, 29, 31, 239), (239, 31, 33, 240), (240, 33, 35, 241), (241, 35, 37, 242), (242, 37, 39, 243), (243, 39, 41, 244), (244, 41, 43, 245), (245, 43, 45, 246), (246, 45, 47, 247), (247, 47, 49, 248), (248, 49, 51, 249), (249, 51, 53, 250), (250, 53, 55, 251), (251, 55, 57, 252), (252, 57, 59, 253), (253, 59, 61, 254), (3, 1, 63, 61, 59, 57, 55, 53, 51, 49, 47, 45, 43, 41, 39, 37, 35, 33, 31, 29, 27, 25, 23, 21, 19, 17, 15, 13, 11, 9, 7, 5), (254, 61, 63, 255), (255, 63, 1, 224), (0, 2, 4, 6, 8, 10, 12, 14, 16, 18, 20, 22, 24, 26, 28, 30, 32, 34, 36, 38, 40, 42, 44, 46, 48, 50, 52, 54, 56, 58, 60, 62), (447, 95, 64, 416), (446, 94, 95, 447), (445, 93, 94, 446), (444, 92, 93, 445), (443, 91, 92, 444), (442, 90, 91, 443), (441, 89, 90, 442), (440, 88, 89, 441), (439, 87, 88, 440), (438, 86, 87, 439), (437, 85, 86, 438), (436, 84, 85, 437), (435, 83, 84, 436), (434, 82, 83, 435), (433, 81, 82, 434), (432, 80, 81, 433), (431, 79, 80, 432), (430, 78, 79, 431), (429, 77, 78, 430), (428, 76, 77, 429), (427, 75, 76, 428), (426, 74, 75, 427), (425, 73, 74, 426), (424, 72, 73, 425), (423, 71, 72, 424), (422, 70, 71, 423), (421, 69, 70, 422), (420, 68, 69, 421), (419, 67, 68, 420), (418, 66, 67, 419), (417, 65, 66, 418), (416, 64, 65, 417), (319, 127, 96, 288), (318, 126, 127, 319), (317, 125, 126, 318), (316, 124, 125, 317), (315, 123, 124, 316), (314, 122, 123, 315), (313, 121, 122, 314), (312, 120, 121, 313), (311, 119, 120, 312), (310, 118, 119, 311), (309, 117, 118, 310), (308, 116, 117, 309), (307, 115, 116, 308), (306, 114, 115, 307), (305, 113, 114, 306), (304, 112, 113, 305), (303, 111, 112, 304), (302, 110, 111, 303), (301, 109, 110, 302), (300, 108, 109, 301), (299, 107, 108, 300), (298, 106, 107, 299), (297, 105, 106, 298), (296, 104, 105, 297), (295, 103, 104, 296), (294, 102, 103, 295), (293, 101, 102, 294), (292, 100, 101, 293), (291, 99, 100, 292), (290, 98, 99, 291), (289, 97, 98, 290), (288, 96, 97, 289), (222, 159, 128, 223), (221, 158, 159, 222), (220, 157, 158, 221), (219, 156, 157, 220), (218, 155, 156, 219), (217, 154, 155, 218), (216, 153, 154, 217), (215, 152, 153, 216), (214, 151, 152, 215), (213, 150, 151, 214), (212, 149, 150, 213), (211, 148, 149, 212), (210, 147, 148, 211), (209, 146, 147, 210), (208, 145, 146, 209), (207, 144, 145, 208), (206, 143, 144, 207), (205, 142, 143, 206), (204, 141, 142, 205), (203, 140, 141, 204), (202, 139, 140, 203), (201, 138, 139, 202), (200, 137, 138, 201), (199, 136, 137, 200), (198, 135, 136, 199), (197, 134, 135, 198), (196, 133, 134, 197), (195, 132, 133, 196), (194, 131, 132, 195), (193, 130, 131, 194), (192, 129, 130, 193), (223, 128, 129, 192), (287, 191, 160, 256), (256, 160, 161, 257), (257, 161, 162, 258), (258, 162, 163, 259), (259, 163, 164, 260), (260, 164, 165, 261), (261, 165, 166, 262), (262, 166, 167, 263), (263, 167, 168, 264), (264, 168, 169, 265), (265, 169, 170, 266), (266, 170, 171, 267), (267, 171, 172, 268), (268, 172, 173, 269), (269, 173, 174, 270), (270, 174, 175, 271), (271, 175, 176, 272), (272, 176, 177, 273), (273, 177, 178, 274), (274, 178, 179, 275), (275, 179, 180, 276), (276, 180, 181, 277), (277, 181, 182, 278), (278, 182, 183, 279), (279, 183, 184, 280), (280, 184, 185, 281), (281, 185, 186, 282), (282, 186, 187, 283), (283, 187, 188, 284), (284, 188, 189, 285), (285, 189, 190, 286), (286, 190, 191, 287), (96, 223, 192, 97), (97, 192, 193, 98), (98, 193, 194, 99), (99, 194, 195, 100), (100, 195, 196, 101), (101, 196, 197, 102), (102, 197, 198, 103), (103, 198, 199, 104), (104, 199, 200, 105), (105, 200, 201, 106), (106, 201, 202, 107), (107, 202, 203, 108), (108, 203, 204, 109), (109, 204, 205, 110), (110, 205, 206, 111), (111, 206, 207, 112), (112, 207, 208, 113), (113, 208, 209, 114), (114, 209, 210, 115), (115, 210, 211, 116), (116, 211, 212, 117), (117, 212, 213, 118), (118, 213, 214, 119), (119, 214, 215, 120), (120, 215, 216, 121), (121, 216, 217, 122), (122, 217, 218, 123), (123, 218, 219, 124), (124, 219, 220, 125), (125, 220, 221, 126), (126, 221, 222, 127), (127, 222, 223, 96), (159, 255, 224, 128), (158, 254, 255, 159), (157, 253, 254, 158), (156, 252, 253, 157), (155, 251, 252, 156), (154, 250, 251, 155), (153, 249, 250, 154), (152, 248, 249, 153), (151, 247, 248, 152), (150, 246, 247, 151), (149, 245, 246, 150), (148, 244, 245, 149), (147, 243, 244, 148), (146, 242, 243, 147), (145, 241, 242, 146), (144, 240, 241, 145), (143, 239, 240, 144), (142, 238, 239, 143), (141, 237, 238, 142), (140, 236, 237, 141), (139, 235, 236, 140), (138, 234, 235, 139), (137, 233, 234, 138), (136, 232, 233, 137), (135, 231, 232, 136), (134, 230, 231, 135), (133, 229, 230, 134), (132, 228, 229, 133), (131, 227, 228, 132), (130, 226, 227, 131), (129, 225, 226, 130), (128, 224, 225, 129), (95, 286, 287, 64), (94, 285, 286, 95), (93, 284, 285, 94), (92, 283, 284, 93), (91, 282, 283, 92), (90, 281, 282, 91), (89, 280, 281, 90), (88, 279, 280, 89), (87, 278, 279, 88), (86, 277, 278, 87), (85, 276, 277, 86), (84, 275, 276, 85), (83, 274, 275, 84), (82, 273, 274, 83), (81, 272, 273, 82), (80, 271, 272, 81), (79, 270, 271, 80), (78, 269, 270, 79), (77, 268, 269, 78), (76, 267, 268, 77), (75, 266, 267, 76), (74, 265, 266, 75), (73, 264, 265, 74), (72, 263, 264, 73), (71, 262, 263, 72), (70, 261, 262, 71), (69, 260, 261, 70), (68, 259, 260, 69), (67, 258, 259, 68), (66, 257, 258, 67), (65, 256, 257, 66), (64, 287, 256, 65), (191, 288, 289, 160), (160, 289, 290, 161), (161, 290, 291, 162), (162, 291, 292, 163), (163, 292, 293, 164), (164, 293, 294, 165), (165, 294, 295, 166), (166, 295, 296, 167), (167, 296, 297, 168), (168, 297, 298, 169), (169, 298, 299, 170), (170, 299, 300, 171), (171, 300, 301, 172), (172, 301, 302, 173), (173, 302, 303, 174), (174, 303, 304, 175), (175, 304, 305, 176), (176, 305, 306, 177), (177, 306, 307, 178), (178, 307, 308, 179), (179, 308, 309, 180), (180, 309, 310, 181), (181, 310, 311, 182), (182, 311, 312, 183), (183, 312, 313, 184), (184, 313, 314, 185), (185, 314, 315, 186), (186, 315, 316, 187), (187, 316, 317, 188), (188, 317, 318, 189), (189, 318, 319, 190), (190, 319, 288, 191), (512, 351, 320, 513), (513, 320, 321, 514), (514, 321, 322, 515), (515, 322, 323, 516), (516, 323, 324, 517), (517, 324, 325, 518), (518, 325, 326, 519), (519, 326, 327, 520), (520, 327, 328, 521), (521, 328, 329, 522), (522, 329, 330, 523), (523, 330, 331, 524), (524, 331, 332, 525), (525, 332, 333, 526), (526, 333, 334, 527), (527, 334, 335, 528), (528, 335, 336, 529), (529, 336, 337, 530), (530, 337, 338, 531), (531, 338, 339, 532), (532, 339, 340, 533), (533, 340, 341, 534), (534, 341, 342, 535), (535, 342, 343, 536), (536, 343, 344, 537), (537, 344, 345, 538), (538, 345, 346, 539), (539, 346, 347, 540), (540, 347, 348, 541), (541, 348, 349, 542), (542, 349, 350, 543), (543, 350, 351, 512), (415, 352, 353, 384), (384, 353, 354, 385), (385, 354, 355, 386), (386, 355, 356, 387), (387, 356, 357, 388), (388, 357, 358, 389), (389, 358, 359, 390), (390, 359, 360, 391), (391, 360, 361, 392), (392, 361, 362, 393), (393, 362, 363, 394), (394, 363, 364, 395), (395, 364, 365, 396), (396, 365, 366, 397), (397, 366, 367, 398), (398, 367, 368, 399), (399, 368, 369, 400), (400, 369, 370, 401), (401, 370, 371, 402), (402, 371, 372, 403), (403, 372, 373, 404), (404, 373, 374, 405), (405, 374, 375, 406), (406, 375, 376, 407), (407, 376, 377, 408), (408, 377, 378, 409), (409, 378, 379, 410), (410, 379, 380, 411), (411, 380, 381, 412), (412, 381, 382, 413), (413, 382, 383, 414), (414, 383, 352, 415), (350, 414, 415, 351), (349, 413, 414, 350), (348, 412, 413, 349), (347, 411, 412, 348), (346, 410, 411, 347), (345, 409, 410, 346), (344, 408, 409, 345), (343, 407, 408, 344), (342, 406, 407, 343), (341, 405, 406, 342), (340, 404, 405, 341), (339, 403, 404, 340), (338, 402, 403, 339), (337, 401, 402, 338), (336, 400, 401, 337), (335, 399, 400, 336), (334, 398, 399, 335), (333, 397, 398, 334), (332, 396, 397, 333), (331, 395, 396, 332), (330, 394, 395, 331), (329, 393, 394, 330), (328, 392, 393, 329), (327, 391, 392, 328), (326, 390, 391, 327), (325, 389, 390, 326), (324, 388, 389, 325), (323, 387, 388, 324), (322, 386, 387, 323), (321, 385, 386, 322), (320, 384, 385, 321), (351, 415, 384, 320), (352, 416, 417, 353), (353, 417, 418, 354), (354, 418, 419, 355), (355, 419, 420, 356), (356, 420, 421, 357), (357, 421, 422, 358), (358, 422, 423, 359), (359, 423, 424, 360), (360, 424, 425, 361), (361, 425, 426, 362), (362, 426, 427, 363), (363, 427, 428, 364), (364, 428, 429, 365), (365, 429, 430, 366), (366, 430, 431, 367), (367, 431, 432, 368), (368, 432, 433, 369), (369, 433, 434, 370), (370, 434, 435, 371), (371, 435, 436, 372), (372, 436, 437, 373), (373, 437, 438, 374), (374, 438, 439, 375), (375, 439, 440, 376), (376, 440, 441, 377), (377, 441, 442, 378), (378, 442, 443, 379), (379, 443, 444, 380), (380, 444, 445, 381), (381, 445, 446, 382), (382, 446, 447, 383), (383, 447, 416, 352), (510, 478, 479, 511), (509, 477, 478, 510), (508, 476, 477, 509), (507, 475, 476, 508), (506, 474, 475, 507), (505, 473, 474, 506), (504, 472, 473, 505), (503, 471, 472, 504), (502, 470, 471, 503), (501, 469, 470, 502), (500, 468, 469, 501), (499, 467, 468, 500), (498, 466, 467, 499), (497, 465, 466, 498), (496, 464, 465, 497), (495, 463, 464, 496), (494, 462, 463, 495), (493, 461, 462, 494), (492, 460, 461, 493), (491, 459, 460, 492), (490, 458, 459, 491), (489, 457, 458, 490), (488, 456, 457, 489), (487, 455, 456, 488), (486, 454, 455, 487), (485, 453, 454, 486), (484, 452, 453, 485), (483, 451, 452, 484), (482, 450, 451, 483), (481, 449, 450, 482), (480, 448, 449, 481), (511, 479, 448, 480), (0, 511, 480, 2), (2, 480, 481, 4), (4, 481, 482, 6), (6, 482, 483, 8), (8, 483, 484, 10), (10, 484, 485, 12), (12, 485, 486, 14), (14, 486, 487, 16), (16, 487, 488, 18), (18, 488, 489, 20), (20, 489, 490, 22), (22, 490, 491, 24), (24, 491, 492, 26), (26, 492, 493, 28), (28, 493, 494, 30), (30, 494, 495, 32), (32, 495, 496, 34), (34, 496, 497, 36), (36, 497, 498, 38), (38, 498, 499, 40), (40, 499, 500, 42), (42, 500, 501, 44), (44, 501, 502, 46), (46, 502, 503, 48), (48, 503, 504, 50), (50, 504, 505, 52), (52, 505, 506, 54), (54, 506, 507, 56), (56, 507, 508, 58), (58, 508, 509, 60), (60, 509, 510, 62), (62, 510, 511, 0), (478, 543, 512, 479), (477, 542, 543, 478), (476, 541, 542, 477), (475, 540, 541, 476), (474, 539, 540, 475), (473, 538, 539, 474), (472, 537, 538, 473), (471, 536, 537, 472), (470, 535, 536, 471), (469, 534, 535, 470), (468, 533, 534, 469), (467, 532, 533, 468), (466, 531, 532, 467), (465, 530, 531, 466), (464, 529, 530, 465), (463, 528, 529, 464), (462, 527, 528, 463), (461, 526, 527, 462), (460, 525, 526, 461), (459, 524, 525, 460), (458, 523, 524, 459), (457, 522, 523, 458), (456, 521, 522, 457), (455, 520, 521, 456), (454, 519, 520, 455), (453, 518, 519, 454), (452, 517, 518, 453), (451, 516, 517, 452), (450, 515, 516, 451), (449, 514, 515, 450), (448, 513, 514, 449), (479, 512, 513, 448)])
me_cylinder_001.polygons.foreach_set('use_smooth', [True] * 514)
_uv = me_cylinder_001.uv_layers.new(name='UVMap')
_uv.uv.foreach_set('vector', [1.0, 0.9688, 1.0, 1.0, 0.9688, 1.0, 0.9688, 0.9688, 0.9688, 0.9688, 0.9688, 1.0, 0.9375, 1.0, 0.9375, 0.9688, 0.9375, 0.9688, 0.9375, 1.0, 0.9062, 1.0, 0.9062, 0.9688, 0.9062, 0.9688, 0.9062, 1.0, 0.875, 1.0, 0.875, 0.9688, 0.875, 0.9688, 0.875, 1.0, 0.8438, 1.0, 0.8438, 0.9688, 0.8438, 0.9688, 0.8438, 1.0, 0.8125, 1.0, 0.8125, 0.9688, 0.8125, 0.9688, 0.8125, 1.0, 0.7812, 1.0, 0.7812, 0.9688, 0.7812, 0.9688, 0.7812, 1.0, 0.75, 1.0, 0.75, 0.9688, 0.75, 0.9688, 0.75, 1.0, 0.7188, 1.0, 0.7188, 0.9688, 0.7188, 0.9688, 0.7188, 1.0, 0.6875, 1.0, 0.6875, 0.9688, 0.6875, 0.9688, 0.6875, 1.0, 0.6562, 1.0, 0.6563, 0.9688, 0.6563, 0.9688, 0.6562, 1.0, 0.625, 1.0, 0.625, 0.9688, 0.625, 0.9688, 0.625, 1.0, 0.5938, 1.0, 0.5938, 0.9688, 0.5938, 0.9688, 0.5938, 1.0, 0.5625, 1.0, 0.5625, 0.9688, 0.5625, 0.9688, 0.5625, 1.0, 0.5312, 1.0, 0.5312, 0.9688, 0.5312, 0.9688, 0.5312, 1.0, 0.5, 1.0, 0.5, 0.9688, 0.5, 0.9688, 0.5, 1.0, 0.4688, 1.0, 0.4688, 0.9688, 0.4688, 0.9688, 0.4688, 1.0, 0.4375, 1.0, 0.4375, 0.9688, 0.4375, 0.9688, 0.4375, 1.0, 0.4062, 1.0, 0.4062, 0.9688, 0.4062, 0.9688, 0.4062, 1.0, 0.375, 1.0, 0.375, 0.9688, 0.375, 0.9688, 0.375, 1.0, 0.3438, 1.0, 0.3438, 0.9688, 0.3438, 0.9688, 0.3438, 1.0, 0.3125, 1.0, 0.3125, 0.9688, 0.3125, 0.9688, 0.3125, 1.0, 0.2812, 1.0, 0.2812, 0.9688, 0.2812, 0.9688, 0.2812, 1.0, 0.25, 1.0, 0.25, 0.9688, 0.25, 0.9688, 0.25, 1.0, 0.2188, 1.0, 0.2188, 0.9688, 0.2188, 0.9688, 0.2188, 1.0, 0.1875, 1.0, 0.1875, 0.9688, 0.1875, 0.9688, 0.1875, 1.0, 0.1562, 1.0, 0.1562, 0.9688, 0.1562, 0.9688, 0.1562, 1.0, 0.125, 1.0, 0.125, 0.9688, 0.125, 0.9688, 0.125, 1.0, 0.09375, 1.0, 0.09375, 0.9688, 0.09375, 0.9688, 0.09375, 1.0, 0.0625, 1.0, 0.0625, 0.9688, 0.2968, 0.4854, 0.25, 0.49, 0.2032, 0.4854, 0.1582, 0.4717, 0.1167, 0.4496, 0.08029, 0.4197, 0.05045, 0.3833, 0.02827, 0.3418, 0.01461, 0.2968, 0.01, 0.25, 0.01461, 0.2032, 0.02827, 0.1582, 0.05045, 0.1167, 0.08029, 0.08029, 0.1167, 0.05045, 0.1582, 0.02827, 0.2032, 0.01461, 0.25, 0.01, 0.2968, 0.01461, 0.3418, 0.02827, 0.3833, 0.05045, 0.4197, 0.08029, 0.4496, 0.1167, 0.4717, 0.1582, 0.4854, 0.2032, 0.49, 0.25, 0.4854, 0.2968, 0.4717, 0.3418, 0.4496, 0.3833, 0.4197, 0.4197, 0.3833, 0.4496, 0.3418, 0.4717, 0.0625, 0.9688, 0.0625, 1.0, 0.03125, 1.0, 0.03125, 0.9688, 0.03125, 0.9688, 0.03125, 1.0, 0.0, 1.0, 0.0, 0.9688, 0.75, 0.49, 0.7968, 0.4854, 0.8418, 0.4717, 0.8833, 0.4496, 0.9197, 0.4197, 0.9496, 0.3833, 0.9717, 0.3418, 0.9854, 0.2968, 0.99, 0.25, 0.9854, 0.2032, 0.9717, 0.1582, 0.9496, 0.1167, 0.9197, 0.08029, 0.8833, 0.05045, 0.8418, 0.02827, 0.7968, 0.01461, 0.75, 0.01, 0.7032, 0.01461, 0.6582, 0.02827, 0.6167, 0.05045, 0.5803, 0.08029, 0.5504, 0.1167, 0.5283, 0.1582, 0.5146, 0.2032, 0.51, 0.25, 0.5146, 0.2968, 0.5283, 0.3418, 0.5504, 0.3833, 0.5803, 0.4197, 0.6167, 0.4496, 0.6582, 0.4717, 0.7032, 0.4854, 0.03125, 0.7188, 0.03125, 0.75, 0.0, 0.75, 0.0, 0.7188, 0.0625, 0.7188, 0.0625, 0.75, 0.03125, 0.75, 0.03125, 0.7188, 0.09375, 0.7188, 0.09375, 0.75, 0.0625, 0.75, 0.0625, 0.7188, 0.125, 0.7188, 0.125, 0.75, 0.09375, 0.75, 0.09375, 0.7188, 0.1562, 0.7188, 0.1562, 0.75, 0.125, 0.75, 0.125, 0.7188, 0.1875, 0.7188, 0.1875, 0.75, 0.1562, 0.75, 0.1562, 0.7188, 0.2188, 0.7188, 0.2188, 0.75, 0.1875, 0.75, 0.1875, 0.7188, 0.25, 0.7188, 0.25, 0.75, 0.2188, 0.75, 0.2188, 0.7188, 0.2812, 0.7188, 0.2812, 0.75, 0.25, 0.75, 0.25, 0.7188, 0.3125, 0.7188, 0.3125, 0.75, 0.2812, 0.75, 0.2812, 0.7188, 0.3438, 0.7188, 0.3438, 0.75, 0.3125, 0.75, 0.3125, 0.7188, 0.375, 0.7188, 0.375, 0.75, 0.3438, 0.75, 0.3438, 0.7188, 0.4062, 0.7188, 0.4062, 0.75, 0.375, 0.75, 0.375, 0.7188, 0.4375, 0.7188, 0.4375, 0.75, 0.4062, 0.75, 0.4062, 0.7188, 0.4688, 0.7188, 0.4688, 0.75, 0.4375, 0.75, 0.4375, 0.7188, 0.5, 0.7188, 0.5, 0.75, 0.4688, 0.75, 0.4688, 0.7188, 0.5312, 0.7188, 0.5312, 0.75, 0.5, 0.75, 0.5, 0.7188, 0.5625, 0.7188, 0.5625, 0.75, 0.5312, 0.75, 0.5312, 0.7188, 0.5938, 0.7188, 0.5938, 0.75, 0.5625, 0.75, 0.5625, 0.7188, 0.625, 0.7188, 0.625, 0.75, 0.5938, 0.75, 0.5938, 0.7188, 0.6562, 0.7188, 0.6562, 0.75, 0.625, 0.75, 0.625, 0.7188, 0.6875, 0.7187, 0.6875, 0.75, 0.6562, 0.75, 0.6562, 0.7188, 0.7188, 0.7188, 0.7188, 0.75, 0.6875, 0.75, 0.6875, 0.7187, 0.75, 0.7188, 0.75, 0.75, 0.7188, 0.75, 0.7188, 0.7188, 0.7812, 0.7188, 0.7812, 0.75, 0.75, 0.75, 0.75, 0.7188, 0.8125, 0.7188, 0.8125, 0.75, 0.7812, 0.75, 0.7812, 0.7188, 0.8438, 0.7188, 0.8438, 0.75, 0.8125, 0.75, 0.8125, 0.7188, 0.875, 0.7188, 0.875, 0.75, 0.8438, 0.75, 0.8438, 0.7188, 0.9062, 0.7188, 0.9062, 0.75, 0.875, 0.75, 0.875, 0.7188, 0.9375, 0.7188, 0.9375, 0.75, 0.9062, 0.75, 0.9062, 0.7188, 0.9688, 0.7188, 0.9688, 0.75, 0.9375, 0.75, 0.9375, 0.7188, 1.0, 0.7188, 1.0, 0.75, 0.9688, 0.75, 0.9688, 0.7188, 0.03125, 0.8438, 0.03125, 0.875, 0.0, 0.875, 0.0, 0.8438, 0.0625, 0.8438, 0.0625, 0.875, 0.03125, 0.875, 0.03125, 0.8438, 0.09375, 0.8438, 0.09375, 0.875, 0.0625, 0.875, 0.0625, 0.8438, 0.125, 0.8438, 0.125, 0.875, 0.09375, 0.875, 0.09375, 0.8438, 0.1562, 0.8438, 0.1562, 0.875, 0.125, 0.875, 0.125, 0.8438, 0.1875, 0.8438, 0.1875, 0.875, 0.1562, 0.875, 0.1562, 0.8438, 0.2188, 0.8438, 0.2188, 0.875, 0.1875, 0.875, 0.1875, 0.8438, 0.25, 0.8438, 0.25, 0.875, 0.2188, 0.875, 0.2188, 0.8438, 0.2812, 0.8438, 0.2812, 0.875, 0.25, 0.875, 0.25, 0.8438, 0.3125, 0.8438, 0.3125, 0.875, 0.2812, 0.875, 0.2812, 0.8438, 0.3438, 0.8438, 0.3438, 0.875, 0.3125, 0.875, 0.3125, 0.8438, 0.375, 0.8438, 0.375, 0.875, 0.3438, 0.875, 0.3438, 0.8438, 0.4062, 0.8438, 0.4062, 0.875, 0.375, 0.875, 0.375, 0.8438, 0.4375, 0.8438, 0.4375, 0.875, 0.4062, 0.875, 0.4062, 0.8438, 0.4688, 0.8438, 0.4688, 0.875, 0.4375, 0.875, 0.4375, 0.8438, 0.5, 0.8438, 0.5, 0.875, 0.4688, 0.875, 0.4688, 0.8438, 0.5312, 0.8438, 0.5312, 0.875, 0.5, 0.875, 0.5, 0.8438, 0.5625, 0.8438, 0.5625, 0.875, 0.5312, 0.875, 0.5312, 0.8438, 0.5938, 0.8438, 0.5938, 0.875, 0.5625, 0.875, 0.5625, 0.8438, 0.625, 0.8438, 0.625, 0.875, 0.5938, 0.875, 0.5938, 0.8438, 0.6562, 0.8438, 0.6562, 0.875, 0.625, 0.875, 0.625, 0.8438, 0.6875, 0.8437, 0.6875, 0.875, 0.6562, 0.875, 0.6562, 0.8438, 0.7188, 0.8438, 0.7188, 0.875, 0.6875, 0.875, 0.6875, 0.8437, 0.75, 0.8438, 0.75, 0.875, 0.7188, 0.875, 0.7188, 0.8438, 0.7812, 0.8438, 0.7812, 0.875, 0.75, 0.875, 0.75, 0.8438, 0.8125, 0.8438, 0.8125, 0.875, 0.7812, 0.875, 0.7812, 0.8438, 0.8438, 0.8438, 0.8438, 0.875, 0.8125, 0.875, 0.8125, 0.8438, 0.875, 0.8438, 0.875, 0.875, 0.8438, 0.875, 0.8438, 0.8438, 0.9062, 0.8438, 0.9062, 0.875, 0.875, 0.875, 0.875, 0.8438, 0.9375, 0.8438, 0.9375, 0.875, 0.9062, 0.875, 0.9062, 0.8438, 0.9688, 0.8438, 0.9688, 0.875, 0.9375, 0.875, 0.9375, 0.8438, 1.0, 0.8438, 1.0, 0.875, 0.9688, 0.875, 0.9688, 0.8438, 0.03125, 0.9062, 0.03125, 0.9375, 0.0, 0.9375, 0.0, 0.9062, 0.0625, 0.9062, 0.0625, 0.9375, 0.03125, 0.9375, 0.03125, 0.9062, 0.09375, 0.9062, 0.09375, 0.9375, 0.0625, 0.9375, 0.0625, 0.9062, 0.125, 0.9062, 0.125, 0.9375, 0.09375, 0.9375, 0.09375, 0.9062, 0.1562, 0.9062, 0.1562, 0.9375, 0.125, 0.9375, 0.125, 0.9062, 0.1875, 0.9062, 0.1875, 0.9375, 0.1562, 0.9375, 0.1562, 0.9062, 0.2188, 0.9062, 0.2188, 0.9375, 0.1875, 0.9375, 0.1875, 0.9062, 0.25, 0.9062, 0.25, 0.9375, 0.2188, 0.9375, 0.2188, 0.9062, 0.2812, 0.9062, 0.2812, 0.9375, 0.25, 0.9375, 0.25, 0.9062, 0.3125, 0.9062, 0.3125, 0.9375, 0.2812, 0.9375, 0.2812, 0.9062, 0.3438, 0.9062, 0.3438, 0.9375, 0.3125, 0.9375, 0.3125, 0.9062, 0.375, 0.9062, 0.375, 0.9375, 0.3438, 0.9375, 0.3438, 0.9062, 0.4062, 0.9062, 0.4062, 0.9375, 0.375, 0.9375, 0.375, 0.9062, 0.4375, 0.9062, 0.4375, 0.9375, 0.4062, 0.9375, 0.4062, 0.9062, 0.4688, 0.9062, 0.4688, 0.9375, 0.4375, 0.9375, 0.4375, 0.9062, 0.5, 0.9062, 0.5, 0.9375, 0.4688, 0.9375, 0.4688, 0.9062, 0.5312, 0.9062, 0.5312, 0.9375, 0.5, 0.9375, 0.5, 0.9062, 0.5625, 0.9063, 0.5625, 0.9375, 0.5312, 0.9375, 0.5312, 0.9062, 0.5938, 0.9062, 0.5938, 0.9375, 0.5625, 0.9375, 0.5625, 0.9063, 0.625, 0.9062, 0.625, 0.9375, 0.5938, 0.9375, 0.5938, 0.9062, 0.6562, 0.9062, 0.6562, 0.9375, 0.625, 0.9375, 0.625, 0.9062, 0.6875, 0.9062, 0.6875, 0.9375, 0.6562, 0.9375, 0.6562, 0.9062, 0.7188, 0.9063, 0.7188, 0.9375, 0.6875, 0.9375, 0.6875, 0.9062, 0.75, 0.9062, 0.75, 0.9375, 0.7188, 0.9375, 0.7188, 0.9063, 0.7812, 0.9062, 0.7812, 0.9375, 0.75, 0.9375, 0.75, 0.9062, 0.8125, 0.9062, 0.8125, 0.9375, 0.7812, 0.9375, 0.7812, 0.9062, 0.8438, 0.9062, 0.8438, 0.9375, 0.8125, 0.9375, 0.8125, 0.9062, 0.875, 0.9062, 0.875, 0.9375, 0.8438, 0.9375, 0.8438, 0.9062, 0.9062, 0.9062, 0.9062, 0.9375, 0.875, 0.9375, 0.875, 0.9062, 0.9375, 0.9062, 0.9375, 0.9375, 0.9062, 0.9375, 0.9062, 0.9062, 0.9688, 0.9062, 0.9688, 0.9375, 0.9375, 0.9375, 0.9375, 0.9062, 1.0, 0.9062, 1.0, 0.9375, 0.9688, 0.9375, 0.9688, 0.9062, 1.0, 0.7812, 1.0, 0.8125, 0.9688, 0.8125, 0.9688, 0.7812, 0.9688, 0.7812, 0.9688, 0.8125, 0.9375, 0.8125, 0.9375, 0.7812, 0.9375, 0.7812, 0.9375, 0.8125, 0.9062, 0.8125, 0.9062, 0.7812, 0.9062, 0.7812, 0.9062, 0.8125, 0.875, 0.8125, 0.875, 0.7812, 0.875, 0.7812, 0.875, 0.8125, 0.8438, 0.8125, 0.8438, 0.7812, 0.8438, 0.7812, 0.8438, 0.8125, 0.8125, 0.8125, 0.8125, 0.7812, 0.8125, 0.7812, 0.8125, 0.8125, 0.7812, 0.8125, 0.7812, 0.7812, 0.7812, 0.7812, 0.7812, 0.8125, 0.75, 0.8125, 0.75, 0.7812, 0.75, 0.7812, 0.75, 0.8125, 0.7188, 0.8125, 0.7188, 0.7812, 0.7188, 0.7812, 0.7188, 0.8125, 0.6875, 0.8125, 0.6875, 0.7812, 0.6875, 0.7812, 0.6875, 0.8125, 0.6562, 0.8125, 0.6562, 0.7812, 0.6562, 0.7812, 0.6562, 0.8125, 0.625, 0.8125, 0.625, 0.7812, 0.625, 0.7812, 0.625, 0.8125, 0.5938, 0.8125, 0.5938, 0.7812, 0.5938, 0.7812, 0.5938, 0.8125, 0.5625, 0.8125, 0.5625, 0.7812, 0.5625, 0.7812, 0.5625, 0.8125, 0.5312, 0.8125, 0.5312, 0.7812, 0.5312, 0.7812, 0.5312, 0.8125, 0.5, 0.8125, 0.5, 0.7812, 0.5, 0.7812, 0.5, 0.8125, 0.4688, 0.8125, 0.4688, 0.7812, 0.4688, 0.7812, 0.4688, 0.8125, 0.4375, 0.8125, 0.4375, 0.7812, 0.4375, 0.7812, 0.4375, 0.8125, 0.4062, 0.8125, 0.4062, 0.7812, 0.4062, 0.7812, 0.4062, 0.8125, 0.375, 0.8125, 0.375, 0.7812, 0.375, 0.7812, 0.375, 0.8125, 0.3438, 0.8125, 0.3438, 0.7812, 0.3438, 0.7812, 0.3438, 0.8125, 0.3125, 0.8125, 0.3125, 0.7812, 0.3125, 0.7812, 0.3125, 0.8125, 0.2812, 0.8125, 0.2812, 0.7812, 0.2812, 0.7812, 0.2812, 0.8125, 0.25, 0.8125, 0.25, 0.7812, 0.25, 0.7812, 0.25, 0.8125, 0.2188, 0.8125, 0.2188, 0.7812, 0.2188, 0.7812, 0.2188, 0.8125, 0.1875, 0.8125, 0.1875, 0.7812, 0.1875, 0.7812, 0.1875, 0.8125, 0.1562, 0.8125, 0.1562, 0.7812, 0.1562, 0.7812, 0.1562, 0.8125, 0.125, 0.8125, 0.125, 0.7812, 0.125, 0.7812, 0.125, 0.8125, 0.09375, 0.8125, 0.09375, 0.7812, 0.09375, 0.7812, 0.09375, 0.8125, 0.0625, 0.8125, 0.0625, 0.7812, 0.0625, 0.7812, 0.0625, 0.8125, 0.03125, 0.8125, 0.03125, 0.7812, 0.03125, 0.7812, 0.03125, 0.8125, 0.0, 0.8125, 0.0, 0.7812, 1.0, 0.875, 1.0, 0.9062, 0.9688, 0.9062, 0.9688, 0.875, 0.9688, 0.875, 0.9688, 0.9062, 0.9375, 0.9062, 0.9375, 0.875, 0.9375, 0.875, 0.9375, 0.9062, 0.9062, 0.9062, 0.9062, 0.875, 0.9062, 0.875, 0.9062, 0.9062, 0.875, 0.9062, 0.875, 0.875, 0.875, 0.875, 0.875, 0.9062, 0.8438, 0.9062, 0.8438, 0.875, 0.8438, 0.875, 0.8438, 0.9062, 0.8125, 0.9062, 0.8125, 0.875, 0.8125, 0.875, 0.8125, 0.9062, 0.7812, 0.9062, 0.7812, 0.875, 0.7812, 0.875, 0.7812, 0.9062, 0.75, 0.9062, 0.75, 0.875, 0.75, 0.875, 0.75, 0.9062, 0.7188, 0.9063, 0.7188, 0.875, 0.7188, 0.875, 0.7188, 0.9063, 0.6875, 0.9062, 0.6875, 0.875, 0.6875, 0.875, 0.6875, 0.9062, 0.6562, 0.9062, 0.6562, 0.875, 0.6562, 0.875, 0.6562, 0.9062, 0.625, 0.9062, 0.625, 0.875, 0.625, 0.875, 0.625, 0.9062, 0.5938, 0.9062, 0.5938, 0.875, 0.5938, 0.875, 0.5938, 0.9062, 0.5625, 0.9063, 0.5625, 0.875, 0.5625, 0.875, 0.5625, 0.9063, 0.5312, 0.9062, 0.5312, 0.875, 0.5312, 0.875, 0.5312, 0.9062, 0.5, 0.9062, 0.5, 0.875, 0.5, 0.875, 0.5, 0.9062, 0.4688, 0.9062, 0.4688, 0.875, 0.4688, 0.875, 0.4688, 0.9062, 0.4375, 0.9062, 0.4375, 0.875, 0.4375, 0.875, 0.4375, 0.9062, 0.4062, 0.9062, 0.4062, 0.875, 0.4062, 0.875, 0.4062, 0.9062, 0.375, 0.9062, 0.375, 0.875, 0.375, 0.875, 0.375, 0.9062, 0.3438, 0.9062, 0.3438, 0.875, 0.3438, 0.875, 0.3438, 0.9062, 0.3125, 0.9062, 0.3125, 0.875, 0.3125, 0.875, 0.3125, 0.9062, 0.2812, 0.9062, 0.2812, 0.875, 0.2812, 0.875, 0.2812, 0.9062, 0.25, 0.9062, 0.25, 0.875, 0.25, 0.875, 0.25, 0.9062, 0.2188, 0.9062, 0.2188, 0.875, 0.2188, 0.875, 0.2188, 0.9062, 0.1875, 0.9062, 0.1875, 0.875, 0.1875, 0.875, 0.1875, 0.9062, 0.1562, 0.9062, 0.1562, 0.875, 0.1562, 0.875, 0.1562, 0.9062, 0.125, 0.9062, 0.125, 0.875, 0.125, 0.875, 0.125, 0.9062, 0.09375, 0.9062, 0.09375, 0.875, 0.09375, 0.875, 0.09375, 0.9062, 0.0625, 0.9062, 0.0625, 0.875, 0.0625, 0.875, 0.0625, 0.9062, 0.03125, 0.9062, 0.03125, 0.875, 0.03125, 0.875, 0.03125, 0.9062, 0.0, 0.9062, 0.0, 0.875, 0.03125, 0.9375, 0.03125, 0.9688, 0.0, 0.9688, 0.0, 0.9375, 0.0625, 0.9375, 0.0625, 0.9688, 0.03125, 0.9688, 0.03125, 0.9375, 0.09375, 0.9375, 0.09375, 0.9688, 0.0625, 0.9688, 0.0625, 0.9375, 0.125, 0.9375, 0.125, 0.9688, 0.09375, 0.9688, 0.09375, 0.9375, 0.1562, 0.9375, 0.1562, 0.9688, 0.125, 0.9688, 0.125, 0.9375, 0.1875, 0.9375, 0.1875, 0.9688, 0.1562, 0.9688, 0.1562, 0.9375, 0.2188, 0.9375, 0.2188, 0.9688, 0.1875, 0.9688, 0.1875, 0.9375, 0.25, 0.9375, 0.25, 0.9688, 0.2188, 0.9688, 0.2188, 0.9375, 0.2812, 0.9375, 0.2812, 0.9688, 0.25, 0.9688, 0.25, 0.9375, 0.3125, 0.9375, 0.3125, 0.9688, 0.2812, 0.9688, 0.2812, 0.9375, 0.3438, 0.9375, 0.3438, 0.9688, 0.3125, 0.9688, 0.3125, 0.9375, 0.375, 0.9375, 0.375, 0.9688, 0.3438, 0.9688, 0.3438, 0.9375, 0.4062, 0.9375, 0.4062, 0.9688, 0.375, 0.9688, 0.375, 0.9375, 0.4375, 0.9375, 0.4375, 0.9688, 0.4062, 0.9688, 0.4062, 0.9375, 0.4688, 0.9375, 0.4688, 0.9688, 0.4375, 0.9688, 0.4375, 0.9375, 0.5, 0.9375, 0.5, 0.9688, 0.4688, 0.9688, 0.4688, 0.9375, 0.5312, 0.9375, 0.5312, 0.9688, 0.5, 0.9688, 0.5, 0.9375, 0.5625, 0.9375, 0.5625, 0.9688, 0.5312, 0.9688, 0.5312, 0.9375, 0.5938, 0.9375, 0.5938, 0.9688, 0.5625, 0.9688, 0.5625, 0.9375, 0.625, 0.9375, 0.625, 0.9688, 0.5938, 0.9688, 0.5938, 0.9375, 0.6562, 0.9375, 0.6563, 0.9688, 0.625, 0.9688, 0.625, 0.9375, 0.6875, 0.9375, 0.6875, 0.9688, 0.6563, 0.9688, 0.6562, 0.9375, 0.7188, 0.9375, 0.7188, 0.9688, 0.6875, 0.9688, 0.6875, 0.9375, 0.75, 0.9375, 0.75, 0.9688, 0.7188, 0.9688, 0.7188, 0.9375, 0.7812, 0.9375, 0.7812, 0.9688, 0.75, 0.9688, 0.75, 0.9375, 0.8125, 0.9375, 0.8125, 0.9688, 0.7812, 0.9688, 0.7812, 0.9375, 0.8438, 0.9375, 0.8438, 0.9688, 0.8125, 0.9688, 0.8125, 0.9375, 0.875, 0.9375, 0.875, 0.9688, 0.8438, 0.9688, 0.8438, 0.9375, 0.9062, 0.9375, 0.9062, 0.9688, 0.875, 0.9688, 0.875, 0.9375, 0.9375, 0.9375, 0.9375, 0.9688, 0.9062, 0.9688, 0.9062, 0.9375, 0.9688, 0.9375, 0.9688, 0.9688, 0.9375, 0.9688, 0.9375, 0.9375, 1.0, 0.9375, 1.0, 0.9688, 0.9688, 0.9688, 0.9688, 0.9375, 0.03125, 0.75, 0.03125, 0.7812, 0.0, 0.7812, 0.0, 0.75, 0.0625, 0.75, 0.0625, 0.7812, 0.03125, 0.7812, 0.03125, 0.75, 0.09375, 0.75, 0.09375, 0.7812, 0.0625, 0.7812, 0.0625, 0.75, 0.125, 0.75, 0.125, 0.7812, 0.09375, 0.7812, 0.09375, 0.75, 0.1562, 0.75, 0.1562, 0.7812, 0.125, 0.7812, 0.125, 0.75, 0.1875, 0.75, 0.1875, 0.7812, 0.1562, 0.7812, 0.1562, 0.75, 0.2188, 0.75, 0.2188, 0.7812, 0.1875, 0.7812, 0.1875, 0.75, 0.25, 0.75, 0.25, 0.7812, 0.2188, 0.7812, 0.2188, 0.75, 0.2812, 0.75, 0.2812, 0.7812, 0.25, 0.7812, 0.25, 0.75, 0.3125, 0.75, 0.3125, 0.7812, 0.2812, 0.7812, 0.2812, 0.75, 0.3438, 0.75, 0.3438, 0.7812, 0.3125, 0.7812, 0.3125, 0.75, 0.375, 0.75, 0.375, 0.7812, 0.3438, 0.7812, 0.3438, 0.75, 0.4062, 0.75, 0.4062, 0.7812, 0.375, 0.7812, 0.375, 0.75, 0.4375, 0.75, 0.4375, 0.7812, 0.4062, 0.7812, 0.4062, 0.75, 0.4688, 0.75, 0.4688, 0.7812, 0.4375, 0.7812, 0.4375, 0.75, 0.5, 0.75, 0.5, 0.7812, 0.4688, 0.7812, 0.4688, 0.75, 0.5312, 0.75, 0.5312, 0.7812, 0.5, 0.7812, 0.5, 0.75, 0.5625, 0.75, 0.5625, 0.7812, 0.5312, 0.7812, 0.5312, 0.75, 0.5938, 0.75, 0.5938, 0.7812, 0.5625, 0.7812, 0.5625, 0.75, 0.625, 0.75, 0.625, 0.7812, 0.5938, 0.7812, 0.5938, 0.75, 0.6562, 0.75, 0.6562, 0.7812, 0.625, 0.7812, 0.625, 0.75, 0.6875, 0.75, 0.6875, 0.7812, 0.6562, 0.7812, 0.6562, 0.75, 0.7188, 0.75, 0.7188, 0.7812, 0.6875, 0.7812, 0.6875, 0.75, 0.75, 0.75, 0.75, 0.7812, 0.7188, 0.7812, 0.7188, 0.75, 0.7812, 0.75, 0.7812, 0.7812, 0.75, 0.7812, 0.75, 0.75, 0.8125, 0.75, 0.8125, 0.7812, 0.7812, 0.7812, 0.7812, 0.75, 0.8438, 0.75, 0.8438, 0.7812, 0.8125, 0.7812, 0.8125, 0.75, 0.875, 0.75, 0.875, 0.7812, 0.8438, 0.7812, 0.8438, 0.75, 0.9062, 0.75, 0.9062, 0.7812, 0.875, 0.7812, 0.875, 0.75, 0.9375, 0.75, 0.9375, 0.7812, 0.9062, 0.7812, 0.9062, 0.75, 0.9688, 0.75, 0.9688, 0.7812, 0.9375, 0.7812, 0.9375, 0.75, 1.0, 0.75, 1.0, 0.7812, 0.9688, 0.7812, 0.9688, 0.75, 1.0, 0.8125, 1.0, 0.8438, 0.9688, 0.8438, 0.9688, 0.8125, 0.9688, 0.8125, 0.9688, 0.8438, 0.9375, 0.8438, 0.9375, 0.8125, 0.9375, 0.8125, 0.9375, 0.8438, 0.9062, 0.8438, 0.9062, 0.8125, 0.9062, 0.8125, 0.9062, 0.8438, 0.875, 0.8438, 0.875, 0.8125, 0.875, 0.8125, 0.875, 0.8438, 0.8438, 0.8438, 0.8438, 0.8125, 0.8438, 0.8125, 0.8438, 0.8438, 0.8125, 0.8438, 0.8125, 0.8125, 0.8125, 0.8125, 0.8125, 0.8438, 0.7812, 0.8438, 0.7812, 0.8125, 0.7812, 0.8125, 0.7812, 0.8438, 0.75, 0.8438, 0.75, 0.8125, 0.75, 0.8125, 0.75, 0.8438, 0.7188, 0.8438, 0.7188, 0.8125, 0.7188, 0.8125, 0.7188, 0.8438, 0.6875, 0.8437, 0.6875, 0.8125, 0.6875, 0.8125, 0.6875, 0.8437, 0.6562, 0.8438, 0.6562, 0.8125, 0.6562, 0.8125, 0.6562, 0.8438, 0.625, 0.8438, 0.625, 0.8125, 0.625, 0.8125, 0.625, 0.8438, 0.5938, 0.8438, 0.5938, 0.8125, 0.5938, 0.8125, 0.5938, 0.8438, 0.5625, 0.8438, 0.5625, 0.8125, 0.5625, 0.8125, 0.5625, 0.8438, 0.5312, 0.8438, 0.5312, 0.8125, 0.5312, 0.8125, 0.5312, 0.8438, 0.5, 0.8438, 0.5, 0.8125, 0.5, 0.8125, 0.5, 0.8438, 0.4688, 0.8438, 0.4688, 0.8125, 0.4688, 0.8125, 0.4688, 0.8438, 0.4375, 0.8438, 0.4375, 0.8125, 0.4375, 0.8125, 0.4375, 0.8438, 0.4062, 0.8438, 0.4062, 0.8125, 0.4062, 0.8125, 0.4062, 0.8438, 0.375, 0.8438, 0.375, 0.8125, 0.375, 0.8125, 0.375, 0.8438, 0.3438, 0.8438, 0.3438, 0.8125, 0.3438, 0.8125, 0.3438, 0.8438, 0.3125, 0.8438, 0.3125, 0.8125, 0.3125, 0.8125, 0.3125, 0.8438, 0.2812, 0.8438, 0.2812, 0.8125, 0.2812, 0.8125, 0.2812, 0.8438, 0.25, 0.8438, 0.25, 0.8125, 0.25, 0.8125, 0.25, 0.8438, 0.2188, 0.8438, 0.2188, 0.8125, 0.2188, 0.8125, 0.2188, 0.8438, 0.1875, 0.8438, 0.1875, 0.8125, 0.1875, 0.8125, 0.1875, 0.8438, 0.1562, 0.8438, 0.1562, 0.8125, 0.1562, 0.8125, 0.1562, 0.8438, 0.125, 0.8438, 0.125, 0.8125, 0.125, 0.8125, 0.125, 0.8438, 0.09375, 0.8438, 0.09375, 0.8125, 0.09375, 0.8125, 0.09375, 0.8438, 0.0625, 0.8438, 0.0625, 0.8125, 0.0625, 0.8125, 0.0625, 0.8438, 0.03125, 0.8438, 0.03125, 0.8125, 0.03125, 0.8125, 0.03125, 0.8438, 0.0, 0.8438, 0.0, 0.8125, 1.0, 0.5938, 1.0, 0.625, 0.9688, 0.625, 0.9688, 0.5938, 0.9688, 0.5938, 0.9688, 0.625, 0.9375, 0.625, 0.9375, 0.5938, 0.9375, 0.5938, 0.9375, 0.625, 0.9062, 0.625, 0.9062, 0.5938, 0.9062, 0.5938, 0.9062, 0.625, 0.875, 0.625, 0.875, 0.5938, 0.875, 0.5938, 0.875, 0.625, 0.8438, 0.625, 0.8438, 0.5938, 0.8438, 0.5938, 0.8438, 0.625, 0.8125, 0.625, 0.8125, 0.5938, 0.8125, 0.5938, 0.8125, 0.625, 0.7812, 0.625, 0.7812, 0.5938, 0.7812, 0.5938, 0.7812, 0.625, 0.75, 0.625, 0.75, 0.5938, 0.75, 0.5938, 0.75, 0.625, 0.7188, 0.625, 0.7188, 0.5938, 0.7188, 0.5938, 0.7188, 0.625, 0.6875, 0.625, 0.6875, 0.5937, 0.6875, 0.5937, 0.6875, 0.625, 0.6562, 0.625, 0.6562, 0.5938, 0.6562, 0.5938, 0.6562, 0.625, 0.625, 0.625, 0.625, 0.5938, 0.625, 0.5938, 0.625, 0.625, 0.5938, 0.625, 0.5938, 0.5938, 0.5938, 0.5938, 0.5938, 0.625, 0.5625, 0.625, 0.5625, 0.5938, 0.5625, 0.5938, 0.5625, 0.625, 0.5312, 0.625, 0.5312, 0.5938, 0.5312, 0.5938, 0.5312, 0.625, 0.5, 0.625, 0.5, 0.5938, 0.5, 0.5938, 0.5, 0.625, 0.4688, 0.625, 0.4688, 0.5938, 0.4688, 0.5938, 0.4688, 0.625, 0.4375, 0.625, 0.4375, 0.5938, 0.4375, 0.5938, 0.4375, 0.625, 0.4062, 0.625, 0.4062, 0.5938, 0.4062, 0.5938, 0.4062, 0.625, 0.375, 0.625, 0.375, 0.5938, 0.375, 0.5938, 0.375, 0.625, 0.3438, 0.625, 0.3438, 0.5938, 0.3438, 0.5938, 0.3438, 0.625, 0.3125, 0.625, 0.3125, 0.5938, 0.3125, 0.5938, 0.3125, 0.625, 0.2812, 0.625, 0.2812, 0.5938, 0.2812, 0.5938, 0.2812, 0.625, 0.25, 0.625, 0.25, 0.5938, 0.25, 0.5938, 0.25, 0.625, 0.2188, 0.625, 0.2188, 0.5938, 0.2188, 0.5938, 0.2188, 0.625, 0.1875, 0.625, 0.1875, 0.5938, 0.1875, 0.5938, 0.1875, 0.625, 0.1562, 0.625, 0.1562, 0.5938, 0.1562, 0.5938, 0.1562, 0.625, 0.125, 0.625, 0.125, 0.5938, 0.125, 0.5938, 0.125, 0.625, 0.09375, 0.625, 0.09375, 0.5938, 0.09375, 0.5938, 0.09375, 0.625, 0.0625, 0.625, 0.0625, 0.5938, 0.0625, 0.5938, 0.0625, 0.625, 0.03125, 0.625, 0.03125, 0.5938, 0.03125, 0.5938, 0.03125, 0.625, 0.0, 0.625, 0.0, 0.5938, 1.0, 0.6562, 1.0, 0.6875, 0.9688, 0.6875, 0.9688, 0.6563, 0.9688, 0.6563, 0.9688, 0.6875, 0.9375, 0.6875, 0.9375, 0.6562, 0.9375, 0.6562, 0.9375, 0.6875, 0.9062, 0.6875, 0.9062, 0.6562, 0.9062, 0.6562, 0.9062, 0.6875, 0.875, 0.6875, 0.875, 0.6562, 0.875, 0.6562, 0.875, 0.6875, 0.8438, 0.6875, 0.8438, 0.6562, 0.8438, 0.6562, 0.8438, 0.6875, 0.8125, 0.6875, 0.8125, 0.6562, 0.8125, 0.6562, 0.8125, 0.6875, 0.7812, 0.6875, 0.7812, 0.6562, 0.7812, 0.6562, 0.7812, 0.6875, 0.75, 0.6875, 0.75, 0.6562, 0.75, 0.6562, 0.75, 0.6875, 0.7188, 0.6875, 0.7188, 0.6563, 0.7188, 0.6563, 0.7188, 0.6875, 0.6875, 0.6875, 0.6875, 0.6562, 0.6875, 0.6562, 0.6875, 0.6875, 0.6562, 0.6875, 0.6562, 0.6562, 0.6562, 0.6562, 0.6562, 0.6875, 0.625, 0.6875, 0.625, 0.6562, 0.625, 0.6562, 0.625, 0.6875, 0.5938, 0.6875, 0.5938, 0.6562, 0.5938, 0.6562, 0.5938, 0.6875, 0.5625, 0.6875, 0.5625, 0.6562, 0.5625, 0.6562, 0.5625, 0.6875, 0.5312, 0.6875, 0.5312, 0.6562, 0.5312, 0.6562, 0.5312, 0.6875, 0.5, 0.6875, 0.5, 0.6562, 0.5, 0.6562, 0.5, 0.6875, 0.4688, 0.6875, 0.4688, 0.6562, 0.4688, 0.6562, 0.4688, 0.6875, 0.4375, 0.6875, 0.4375, 0.6562, 0.4375, 0.6562, 0.4375, 0.6875, 0.4062, 0.6875, 0.4062, 0.6562, 0.4062, 0.6562, 0.4062, 0.6875, 0.375, 0.6875, 0.375, 0.6562, 0.375, 0.6562, 0.375, 0.6875, 0.3438, 0.6875, 0.3438, 0.6562, 0.3438, 0.6562, 0.3438, 0.6875, 0.3125, 0.6875, 0.3125, 0.6562, 0.3125, 0.6562, 0.3125, 0.6875, 0.2812, 0.6875, 0.2812, 0.6562, 0.2812, 0.6562, 0.2812, 0.6875, 0.25, 0.6875, 0.25, 0.6562, 0.25, 0.6562, 0.25, 0.6875, 0.2188, 0.6875, 0.2188, 0.6562, 0.2188, 0.6562, 0.2188, 0.6875, 0.1875, 0.6875, 0.1875, 0.6562, 0.1875, 0.6562, 0.1875, 0.6875, 0.1562, 0.6875, 0.1562, 0.6562, 0.1562, 0.6562, 0.1562, 0.6875, 0.125, 0.6875, 0.125, 0.6562, 0.125, 0.6562, 0.125, 0.6875, 0.09375, 0.6875, 0.09375, 0.6562, 0.09375, 0.6562, 0.09375, 0.6875, 0.0625, 0.6875, 0.0625, 0.6562, 0.0625, 0.6562, 0.0625, 0.6875, 0.03125, 0.6875, 0.03125, 0.6562, 0.03125, 0.6562, 0.03125, 0.6875, 0.0, 0.6875, 0.0, 0.6562, 0.03125, 0.625, 0.03125, 0.6562, 0.0, 0.6562, 0.0, 0.625, 0.0625, 0.625, 0.0625, 0.6562, 0.03125, 0.6562, 0.03125, 0.625, 0.09375, 0.625, 0.09375, 0.6562, 0.0625, 0.6562, 0.0625, 0.625, 0.125, 0.625, 0.125, 0.6562, 0.09375, 0.6562, 0.09375, 0.625, 0.1562, 0.625, 0.1562, 0.6562, 0.125, 0.6562, 0.125, 0.625, 0.1875, 0.625, 0.1875, 0.6562, 0.1562, 0.6562, 0.1562, 0.625, 0.2188, 0.625, 0.2188, 0.6562, 0.1875, 0.6562, 0.1875, 0.625, 0.25, 0.625, 0.25, 0.6562, 0.2188, 0.6562, 0.2188, 0.625, 0.2812, 0.625, 0.2812, 0.6562, 0.25, 0.6562, 0.25, 0.625, 0.3125, 0.625, 0.3125, 0.6562, 0.2812, 0.6562, 0.2812, 0.625, 0.3438, 0.625, 0.3438, 0.6562, 0.3125, 0.6562, 0.3125, 0.625, 0.375, 0.625, 0.375, 0.6562, 0.3438, 0.6562, 0.3438, 0.625, 0.4062, 0.625, 0.4062, 0.6562, 0.375, 0.6562, 0.375, 0.625, 0.4375, 0.625, 0.4375, 0.6562, 0.4062, 0.6562, 0.4062, 0.625, 0.4688, 0.625, 0.4688, 0.6562, 0.4375, 0.6562, 0.4375, 0.625, 0.5, 0.625, 0.5, 0.6562, 0.4688, 0.6562, 0.4688, 0.625, 0.5312, 0.625, 0.5312, 0.6562, 0.5, 0.6562, 0.5, 0.625, 0.5625, 0.625, 0.5625, 0.6562, 0.5312, 0.6562, 0.5312, 0.625, 0.5938, 0.625, 0.5938, 0.6562, 0.5625, 0.6562, 0.5625, 0.625, 0.625, 0.625, 0.625, 0.6562, 0.5938, 0.6562, 0.5938, 0.625, 0.6562, 0.625, 0.6562, 0.6562, 0.625, 0.6562, 0.625, 0.625, 0.6875, 0.625, 0.6875, 0.6562, 0.6562, 0.6562, 0.6562, 0.625, 0.7188, 0.625, 0.7188, 0.6563, 0.6875, 0.6562, 0.6875, 0.625, 0.75, 0.625, 0.75, 0.6562, 0.7188, 0.6563, 0.7188, 0.625, 0.7812, 0.625, 0.7812, 0.6562, 0.75, 0.6562, 0.75, 0.625, 0.8125, 0.625, 0.8125, 0.6562, 0.7812, 0.6562, 0.7812, 0.625, 0.8438, 0.625, 0.8438, 0.6562, 0.8125, 0.6562, 0.8125, 0.625, 0.875, 0.625, 0.875, 0.6562, 0.8438, 0.6562, 0.8438, 0.625, 0.9062, 0.625, 0.9062, 0.6562, 0.875, 0.6562, 0.875, 0.625, 0.9375, 0.625, 0.9375, 0.6562, 0.9062, 0.6562, 0.9062, 0.625, 0.9688, 0.625, 0.9688, 0.6563, 0.9375, 0.6562, 0.9375, 0.625, 1.0, 0.625, 1.0, 0.6562, 0.9688, 0.6563, 0.9688, 0.625, 1.0, 0.6875, 1.0, 0.7188, 0.9688, 0.7188, 0.9688, 0.6875, 0.9688, 0.6875, 0.9688, 0.7188, 0.9375, 0.7188, 0.9375, 0.6875, 0.9375, 0.6875, 0.9375, 0.7188, 0.9062, 0.7188, 0.9062, 0.6875, 0.9062, 0.6875, 0.9062, 0.7188, 0.875, 0.7188, 0.875, 0.6875, 0.875, 0.6875, 0.875, 0.7188, 0.8438, 0.7188, 0.8438, 0.6875, 0.8438, 0.6875, 0.8438, 0.7188, 0.8125, 0.7188, 0.8125, 0.6875, 0.8125, 0.6875, 0.8125, 0.7188, 0.7812, 0.7188, 0.7812, 0.6875, 0.7812, 0.6875, 0.7812, 0.7188, 0.75, 0.7188, 0.75, 0.6875, 0.75, 0.6875, 0.75, 0.7188, 0.7188, 0.7188, 0.7188, 0.6875, 0.7188, 0.6875, 0.7188, 0.7188, 0.6875, 0.7187, 0.6875, 0.6875, 0.6875, 0.6875, 0.6875, 0.7187, 0.6562, 0.7188, 0.6562, 0.6875, 0.6562, 0.6875, 0.6562, 0.7188, 0.625, 0.7188, 0.625, 0.6875, 0.625, 0.6875, 0.625, 0.7188, 0.5938, 0.7188, 0.5938, 0.6875, 0.5938, 0.6875, 0.5938, 0.7188, 0.5625, 0.7188, 0.5625, 0.6875, 0.5625, 0.6875, 0.5625, 0.7188, 0.5312, 0.7188, 0.5312, 0.6875, 0.5312, 0.6875, 0.5312, 0.7188, 0.5, 0.7188, 0.5, 0.6875, 0.5, 0.6875, 0.5, 0.7188, 0.4688, 0.7188, 0.4688, 0.6875, 0.4688, 0.6875, 0.4688, 0.7188, 0.4375, 0.7188, 0.4375, 0.6875, 0.4375, 0.6875, 0.4375, 0.7188, 0.4062, 0.7188, 0.4062, 0.6875, 0.4062, 0.6875, 0.4062, 0.7188, 0.375, 0.7188, 0.375, 0.6875, 0.375, 0.6875, 0.375, 0.7188, 0.3438, 0.7188, 0.3438, 0.6875, 0.3438, 0.6875, 0.3438, 0.7188, 0.3125, 0.7188, 0.3125, 0.6875, 0.3125, 0.6875, 0.3125, 0.7188, 0.2812, 0.7188, 0.2812, 0.6875, 0.2812, 0.6875, 0.2812, 0.7188, 0.25, 0.7188, 0.25, 0.6875, 0.25, 0.6875, 0.25, 0.7188, 0.2188, 0.7188, 0.2188, 0.6875, 0.2188, 0.6875, 0.2188, 0.7188, 0.1875, 0.7188, 0.1875, 0.6875, 0.1875, 0.6875, 0.1875, 0.7188, 0.1562, 0.7188, 0.1562, 0.6875, 0.1562, 0.6875, 0.1562, 0.7188, 0.125, 0.7188, 0.125, 0.6875, 0.125, 0.6875, 0.125, 0.7188, 0.09375, 0.7188, 0.09375, 0.6875, 0.09375, 0.6875, 0.09375, 0.7188, 0.0625, 0.7188, 0.0625, 0.6875, 0.0625, 0.6875, 0.0625, 0.7188, 0.03125, 0.7188, 0.03125, 0.6875, 0.03125, 0.6875, 0.03125, 0.7188, 0.0, 0.7188, 0.0, 0.6875, 0.03125, 0.5312, 0.03125, 0.5625, 0.0, 0.5625, 0.0, 0.5312, 0.0625, 0.5312, 0.0625, 0.5625, 0.03125, 0.5625, 0.03125, 0.5312, 0.09375, 0.5312, 0.09375, 0.5625, 0.0625, 0.5625, 0.0625, 0.5312, 0.125, 0.5312, 0.125, 0.5625, 0.09375, 0.5625, 0.09375, 0.5312, 0.1562, 0.5312, 0.1562, 0.5625, 0.125, 0.5625, 0.125, 0.5312, 0.1875, 0.5312, 0.1875, 0.5625, 0.1562, 0.5625, 0.1562, 0.5312, 0.2188, 0.5312, 0.2188, 0.5625, 0.1875, 0.5625, 0.1875, 0.5312, 0.25, 0.5312, 0.25, 0.5625, 0.2188, 0.5625, 0.2188, 0.5312, 0.2812, 0.5312, 0.2812, 0.5625, 0.25, 0.5625, 0.25, 0.5312, 0.3125, 0.5312, 0.3125, 0.5625, 0.2812, 0.5625, 0.2812, 0.5312, 0.3438, 0.5312, 0.3438, 0.5625, 0.3125, 0.5625, 0.3125, 0.5312, 0.375, 0.5312, 0.375, 0.5625, 0.3438, 0.5625, 0.3438, 0.5312, 0.4062, 0.5312, 0.4062, 0.5625, 0.375, 0.5625, 0.375, 0.5312, 0.4375, 0.5312, 0.4375, 0.5625, 0.4062, 0.5625, 0.4062, 0.5312, 0.4688, 0.5312, 0.4688, 0.5625, 0.4375, 0.5625, 0.4375, 0.5312, 0.5, 0.5312, 0.5, 0.5625, 0.4688, 0.5625, 0.4688, 0.5312, 0.5312, 0.5312, 0.5312, 0.5625, 0.5, 0.5625, 0.5, 0.5312, 0.5625, 0.5312, 0.5625, 0.5625, 0.5312, 0.5625, 0.5312, 0.5312, 0.5938, 0.5312, 0.5938, 0.5625, 0.5625, 0.5625, 0.5625, 0.5312, 0.625, 0.5313, 0.625, 0.5625, 0.5938, 0.5625, 0.5938, 0.5312, 0.6562, 0.5312, 0.6562, 0.5625, 0.625, 0.5625, 0.625, 0.5313, 0.6875, 0.5312, 0.6875, 0.5625, 0.6562, 0.5625, 0.6562, 0.5312, 0.7188, 0.5312, 0.7188, 0.5625, 0.6875, 0.5625, 0.6875, 0.5312, 0.75, 0.5312, 0.75, 0.5625, 0.7188, 0.5625, 0.7188, 0.5312, 0.7812, 0.5312, 0.7812, 0.5625, 0.75, 0.5625, 0.75, 0.5312, 0.8125, 0.5312, 0.8125, 0.5625, 0.7812, 0.5625, 0.7812, 0.5312, 0.8438, 0.5312, 0.8438, 0.5625, 0.8125, 0.5625, 0.8125, 0.5312, 0.875, 0.5312, 0.875, 0.5625, 0.8438, 0.5625, 0.8438, 0.5312, 0.9062, 0.5312, 0.9062, 0.5625, 0.875, 0.5625, 0.875, 0.5312, 0.9375, 0.5312, 0.9375, 0.5625, 0.9062, 0.5625, 0.9062, 0.5312, 0.9688, 0.5313, 0.9688, 0.5625, 0.9375, 0.5625, 0.9375, 0.5312, 1.0, 0.5312, 1.0, 0.5625, 0.9688, 0.5625, 0.9688, 0.5313, 1.0, 0.5, 1.0, 0.5312, 0.9688, 0.5313, 0.9688, 0.5, 0.9688, 0.5, 0.9688, 0.5313, 0.9375, 0.5312, 0.9375, 0.5, 0.9375, 0.5, 0.9375, 0.5312, 0.9062, 0.5312, 0.9062, 0.5, 0.9062, 0.5, 0.9062, 0.5312, 0.875, 0.5312, 0.875, 0.5, 0.875, 0.5, 0.875, 0.5312, 0.8438, 0.5312, 0.8438, 0.5, 0.8438, 0.5, 0.8438, 0.5312, 0.8125, 0.5312, 0.8125, 0.5, 0.8125, 0.5, 0.8125, 0.5312, 0.7812, 0.5312, 0.7812, 0.5, 0.7812, 0.5, 0.7812, 0.5312, 0.75, 0.5312, 0.75, 0.5, 0.75, 0.5, 0.75, 0.5312, 0.7188, 0.5312, 0.7188, 0.5, 0.7188, 0.5, 0.7188, 0.5312, 0.6875, 0.5312, 0.6875, 0.5, 0.6875, 0.5, 0.6875, 0.5312, 0.6562, 0.5312, 0.6562, 0.5, 0.6562, 0.5, 0.6562, 0.5312, 0.625, 0.5313, 0.625, 0.5, 0.625, 0.5, 0.625, 0.5313, 0.5938, 0.5312, 0.5938, 0.5, 0.5938, 0.5, 0.5938, 0.5312, 0.5625, 0.5312, 0.5625, 0.5, 0.5625, 0.5, 0.5625, 0.5312, 0.5312, 0.5312, 0.5312, 0.5, 0.5312, 0.5, 0.5312, 0.5312, 0.5, 0.5312, 0.5, 0.5, 0.5, 0.5, 0.5, 0.5312, 0.4688, 0.5312, 0.4688, 0.5, 0.4688, 0.5, 0.4688, 0.5312, 0.4375, 0.5312, 0.4375, 0.5, 0.4375, 0.5, 0.4375, 0.5312, 0.4062, 0.5312, 0.4062, 0.5, 0.4062, 0.5, 0.4062, 0.5312, 0.375, 0.5312, 0.375, 0.5, 0.375, 0.5, 0.375, 0.5312, 0.3438, 0.5312, 0.3438, 0.5, 0.3438, 0.5, 0.3438, 0.5312, 0.3125, 0.5312, 0.3125, 0.5, 0.3125, 0.5, 0.3125, 0.5312, 0.2812, 0.5312, 0.2812, 0.5, 0.2812, 0.5, 0.2812, 0.5312, 0.25, 0.5312, 0.25, 0.5, 0.25, 0.5, 0.25, 0.5312, 0.2188, 0.5312, 0.2188, 0.5, 0.2188, 0.5, 0.2188, 0.5312, 0.1875, 0.5312, 0.1875, 0.5, 0.1875, 0.5, 0.1875, 0.5312, 0.1562, 0.5312, 0.1562, 0.5, 0.1562, 0.5, 0.1562, 0.5312, 0.125, 0.5312, 0.125, 0.5, 0.125, 0.5, 0.125, 0.5312, 0.09375, 0.5312, 0.09375, 0.5, 0.09375, 0.5, 0.09375, 0.5312, 0.0625, 0.5312, 0.0625, 0.5, 0.0625, 0.5, 0.0625, 0.5312, 0.03125, 0.5312, 0.03125, 0.5, 0.03125, 0.5, 0.03125, 0.5312, 0.0, 0.5312, 0.0, 0.5, 0.03125, 0.5625, 0.03125, 0.5938, 0.0, 0.5938, 0.0, 0.5625, 0.0625, 0.5625, 0.0625, 0.5938, 0.03125, 0.5938, 0.03125, 0.5625, 0.09375, 0.5625, 0.09375, 0.5938, 0.0625, 0.5938, 0.0625, 0.5625, 0.125, 0.5625, 0.125, 0.5938, 0.09375, 0.5938, 0.09375, 0.5625, 0.1562, 0.5625, 0.1562, 0.5938, 0.125, 0.5938, 0.125, 0.5625, 0.1875, 0.5625, 0.1875, 0.5938, 0.1562, 0.5938, 0.1562, 0.5625, 0.2188, 0.5625, 0.2188, 0.5938, 0.1875, 0.5938, 0.1875, 0.5625, 0.25, 0.5625, 0.25, 0.5938, 0.2188, 0.5938, 0.2188, 0.5625, 0.2812, 0.5625, 0.2812, 0.5938, 0.25, 0.5938, 0.25, 0.5625, 0.3125, 0.5625, 0.3125, 0.5938, 0.2812, 0.5938, 0.2812, 0.5625, 0.3438, 0.5625, 0.3438, 0.5938, 0.3125, 0.5938, 0.3125, 0.5625, 0.375, 0.5625, 0.375, 0.5938, 0.3438, 0.5938, 0.3438, 0.5625, 0.4062, 0.5625, 0.4062, 0.5938, 0.375, 0.5938, 0.375, 0.5625, 0.4375, 0.5625, 0.4375, 0.5938, 0.4062, 0.5938, 0.4062, 0.5625, 0.4688, 0.5625, 0.4688, 0.5938, 0.4375, 0.5938, 0.4375, 0.5625, 0.5, 0.5625, 0.5, 0.5938, 0.4688, 0.5938, 0.4688, 0.5625, 0.5312, 0.5625, 0.5312, 0.5938, 0.5, 0.5938, 0.5, 0.5625, 0.5625, 0.5625, 0.5625, 0.5938, 0.5312, 0.5938, 0.5312, 0.5625, 0.5938, 0.5625, 0.5938, 0.5938, 0.5625, 0.5938, 0.5625, 0.5625, 0.625, 0.5625, 0.625, 0.5938, 0.5938, 0.5938, 0.5938, 0.5625, 0.6562, 0.5625, 0.6562, 0.5938, 0.625, 0.5938, 0.625, 0.5625, 0.6875, 0.5625, 0.6875, 0.5937, 0.6562, 0.5938, 0.6562, 0.5625, 0.7188, 0.5625, 0.7188, 0.5938, 0.6875, 0.5937, 0.6875, 0.5625, 0.75, 0.5625, 0.75, 0.5938, 0.7188, 0.5938, 0.7188, 0.5625, 0.7812, 0.5625, 0.7812, 0.5938, 0.75, 0.5938, 0.75, 0.5625, 0.8125, 0.5625, 0.8125, 0.5938, 0.7812, 0.5938, 0.7812, 0.5625, 0.8438, 0.5625, 0.8438, 0.5938, 0.8125, 0.5938, 0.8125, 0.5625, 0.875, 0.5625, 0.875, 0.5938, 0.8438, 0.5938, 0.8438, 0.5625, 0.9062, 0.5625, 0.9062, 0.5938, 0.875, 0.5938, 0.875, 0.5625, 0.9375, 0.5625, 0.9375, 0.5938, 0.9062, 0.5938, 0.9062, 0.5625, 0.9688, 0.5625, 0.9688, 0.5938, 0.9375, 0.5938, 0.9375, 0.5625, 1.0, 0.5625, 1.0, 0.5938, 0.9688, 0.5938, 0.9688, 0.5625])
me_cylinder_001.materials.append(mat_material)
me_cylinder_001.use_remesh_fix_poles = True
me_cylinder_001.use_remesh_preserve_attributes = False
me_cylinder_001.update()
me_plane = bpy.data.meshes.new('Plane')
me_plane.from_pydata([(1.0, -1.0, 0.0), (1.0, 1.0, 0.0), (-1.18, -0.9861, 21.2), (-1.18, 1.014, 21.2), (-0.1271, -1.0, 0.0), (-0.5783, -1.004, 0.1858), (-0.8178, -1.008, 0.4232), (-0.8178, 0.9918, 0.4232), (-0.5783, 0.9964, 0.1858), (-0.1271, 1.0, 0.0), (-0.8178, -1.008, 0.4232), (-1.025, -0.9861, 2.903), (-1.025, 1.014, 2.903), (-0.8178, 0.9918, 0.4232)], [], [(4, 0, 1, 9), (11, 12, 3, 2), (4, 9, 8, 5), (7, 6, 5, 8), (12, 11, 10, 13), (13, 10, 6, 7)])
_uv = me_plane.uv_layers.new(name='UVMap')
_uv.uv.foreach_set('vector', [0.4365, 0.0, 1.0, 0.0, 1.0, 1.0, 0.4365, 1.0, 0.0, 0.0, 0.0, 1.0, 0.0, 1.0, 0.0, 0.0, 0.4365, 0.0, 0.4365, 1.0, 0.2116, 1.0, 0.2116, 0.0, 0.09291, 1.0, 0.09291, 0.0, 0.2116, 0.0, 0.2116, 1.0, 0.0, 1.0, 0.0, 0.0, 0.09291, 0.0, 0.09291, 1.0, 0.09291, 1.0, 0.09291, 0.0, 0.09291, 0.0, 0.09291, 1.0])
me_plane.materials.append(mat_material_003)
me_plane.use_remesh_fix_poles = True
me_plane.use_remesh_preserve_attributes = False
me_plane.update()

# ---- objects
ob_light = bpy.data.objects.new('Light', light_light)
ob_camera = bpy.data.objects.new('Camera', cam_camera)
ob_cube = bpy.data.objects.new('Cube', me_cube_001)
ob_mball = bpy.data.objects.new('Mball', None)
ob_cylinder = bpy.data.objects.new('Cylinder', me_cylinder_001)
ob_plane = bpy.data.objects.new('Plane', me_plane)

# ---- transforms, parenting, visibility, modifiers, constraints
ob_light.location = (4.076, 1.005, 5.904)
ob_light.rotation_euler = (0.6503, 0.05522, 1.866)
ob_light.lock_rotations_4d = False
ob_light.empty_display_type = 'ARROWS'
ob_light.color = (0.0, 0.0, 0.0, 0.0)
ob_light.lineart.crease_threshold = 0.0
ob_camera.location = (7.359, -6.926, 4.958)
ob_camera.rotation_euler = (1.109, 0.0, 0.8149)
ob_camera.lock_rotations_4d = False
ob_camera.empty_display_type = 'ARROWS'
ob_camera.color = (0.0, 0.0, 0.0, 0.0)
ob_camera.display_type = 'WIRE'
ob_camera.lineart.crease_threshold = 0.0
ob_cube.location = (0.0, 0.0, 5.036)
ob_cube.scale = (1.82, 1.82, 1.82)
ob_mball.location = (0.0, 0.0, 5.141)
ob_mball.empty_image_offset = (0.0, 0.0)
ob_cylinder.location = (0.0, 0.0, -0.07508)
ob_cylinder.scale = (1.0, 1.0, 3.246)
ob_plane.location = (0.0, 0.0, -3.473)
ob_plane.scale = (19.11, 35.15, 1.126)

# ---- collection membership
col_collection.objects.link(ob_light)
col_collection.objects.link(ob_camera)
col_collection.objects.link(ob_cube)
col_collection.objects.link(ob_mball)
col_collection.objects.link(ob_cylinder)
col_collection.objects.link(ob_plane)

# ---- scene / render settings (as saved in the file)
scene.camera = ob_camera
scene.frame_start = 1; scene.frame_end = 250; scene.frame_set(148)
scene.render.engine = 'BLENDER_EEVEE_NEXT'
scene.cycles.sampling_pattern = 'TABULATED_SOBOL'
scene.cycles.use_light_tree = False
scene.view_settings.view_transform = 'Filmic'
bpy.context.view_layer.update()
